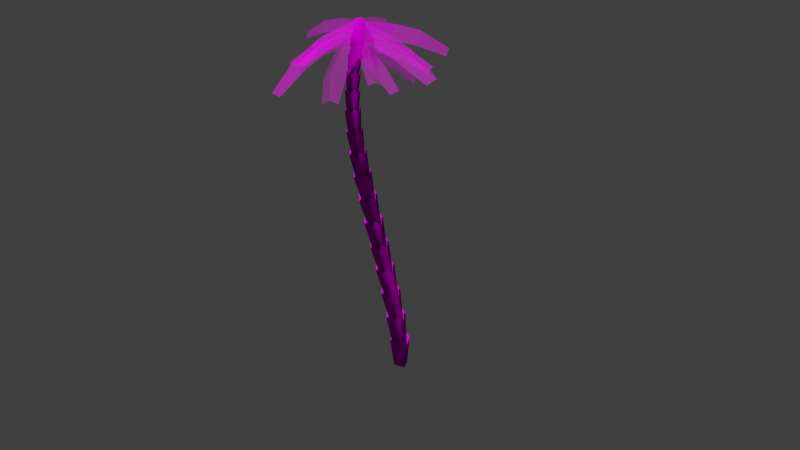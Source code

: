 # Source: decoration_vegetation_tree_palm_1.blend  (saved by Blender 2.70.0; exported with 4.5.12 LTS)
import bpy
from mathutils import Matrix  # noqa: F401  (used for matrix-valued properties, if any)

bpy.ops.wm.read_factory_settings(use_empty=True)
scene = bpy.context.scene
scene.name = 'Scene'

# ---- collections
col_collection_1 = bpy.data.collections.new('Collection 1'); scene.collection.children.link(col_collection_1)
col_collection_2 = bpy.data.collections.new('Collection 2'); scene.collection.children.link(col_collection_2)
col_collection_2.hide_render = True
col_collection_2.hide_viewport = True

# ---- images (referenced by path relative to the original .blend; pixels are not part of the script)
import os
ASSET_DIR = os.environ.get("B2B_ASSET_DIR", "")  # directory of the original .blend (textures are referenced by path, not embedded)
HERE = os.path.dirname(os.path.abspath(__file__))  # packed textures are extracted next to this script under _unpacked/

def load_image(name, relpath, width, height, colorspace="sRGB"):
    """Load a texture the original file referenced (path relative to the .blend, or extracted next to this script)."""
    p = next((c for c in (os.path.join(HERE, relpath), os.path.join(ASSET_DIR, relpath)) if relpath and os.path.exists(c)), "")
    if p:
        img = bpy.data.images.load(p, check_existing=True)
        img.name = name
    else:  # same state as the original file: an image datablock whose file is absent (Cycles renders it pink)
        img = bpy.data.images.new(name, width, height)
        img.source = "FILE"
        img.filepath = "//" + (relpath or name)
    img.colorspace_settings.name = colorspace
    return img
img_decoration_vegetation_tree_palm_1_leave_2_aplha_png = load_image('decoration_vegetation_tree_palm_1_leave_2_aplha.png', 'Texturen/decoration_vegetation_tree_palm_1_leave_2_aplha.png', 1024, 1024, 'sRGB')
img_decoration_vegetation_tree_palm_1_leave_2_diffuse_png = load_image('decoration_vegetation_tree_palm_1_leave_2_diffuse.png', 'Texturen/decoration_vegetation_tree_palm_1_leave_2_diffuse.png', 1024, 1024, 'sRGB')
img_decoration_vegetation_tree_palm_1_stomp_normal_jpg = load_image('decoration_vegetation_tree_palm_1_stomp_normal.jpg', 'Texturen/decoration_vegetation_tree_palm_1_stomp_normal.jpg', 1024, 1024, 'sRGB')
img_decoration_vegetation_tree_palm_1_stomp_diffuse_jpg = load_image('decoration_vegetation_tree_palm_1_stomp_diffuse.jpg', 'Texturen/decoration_vegetation_tree_palm_1_stomp_diffuse.jpg', 1024, 1024, 'sRGB')
img_decoration_vegetation_tree_palm_1_leave_1_diffuse_png = load_image('decoration_vegetation_tree_palm_1_leave_1_diffuse.png', 'Texturen/decoration_vegetation_tree_palm_1_leave_1_diffuse.png', 1024, 1024, 'sRGB')
img_decoration_vegetation_tree_palm_1_leave_1_alpha_png = load_image('decoration_vegetation_tree_palm_1_leave_1_alpha.png', 'Texturen/decoration_vegetation_tree_palm_1_leave_1_alpha.png', 1024, 1024, 'sRGB')

# ---- materials (node trees are filled in below, after node groups)
mat_decoration_vegetation_tree_palm_1_leave_2 = bpy.data.materials.new('decoration_vegetation_tree_palm_1_leave_2')
mat_decoration_vegetation_tree_palm_1_leave_2.alpha_threshold = 0.0
mat_decoration_vegetation_tree_palm_1_leave_2.roughness = 0.5
mat_decoration_vegetation_tree_palm_1_leave_2.line_color = (0.0, 0.0, 0.0, 1.0)
mat_decoration_vegetation_tree_palm_1_stomp = bpy.data.materials.new('decoration_vegetation_tree_palm_1_stomp')
mat_decoration_vegetation_tree_palm_1_stomp.alpha_threshold = 0.0
mat_decoration_vegetation_tree_palm_1_stomp.roughness = 0.5
mat_decoration_vegetation_tree_palm_1_stomp.line_color = (0.0, 0.0, 0.0, 1.0)
mat_decoration_vegetation_tree_palm_1_leave_1 = bpy.data.materials.new('decoration_vegetation_tree_palm_1_leave_1')
mat_decoration_vegetation_tree_palm_1_leave_1.alpha_threshold = 0.0
mat_decoration_vegetation_tree_palm_1_leave_1.roughness = 0.5
mat_decoration_vegetation_tree_palm_1_leave_1.line_color = (0.0, 0.0, 0.0, 1.0)

# ---- material node trees
mat_decoration_vegetation_tree_palm_1_leave_2.use_nodes = True; mat_decoration_vegetation_tree_palm_1_leave_2.node_tree.nodes.clear()
_N = mat_decoration_vegetation_tree_palm_1_leave_2.node_tree.nodes; _L = mat_decoration_vegetation_tree_palm_1_leave_2.node_tree.links
n0 = _N.new('ShaderNodeTexCoord'); n0.name = 'Texture Coordinate'; n0.location = (-497, 310)
n1 = _N.new('ShaderNodeTexImage'); n1.name = 'Image Texture.001'; n1.location = (-275, 575)
n1.width = 140
n1.image = img_decoration_vegetation_tree_palm_1_leave_2_aplha_png
n2 = _N.new('ShaderNodeOutputMaterial'); n2.name = 'Material Output'; n2.location = (365, 360)
n3 = _N.new('ShaderNodeMixShader'); n3.name = 'Mix Shader'; n3.location = (188, 427)
n4 = _N.new('ShaderNodeBsdfDiffuse'); n4.name = 'Diffuse BSDF'; n4.location = (-58, 297)
n5 = _N.new('ShaderNodeBsdfTransparent'); n5.name = 'Transparent BSDF'; n5.location = (-54, 391)
n6 = _N.new('ShaderNodeTexImage'); n6.name = 'Image Texture'; n6.location = (-288, 305)
n6.width = 174
n6.image = img_decoration_vegetation_tree_palm_1_leave_2_diffuse_png
_L.new(n0.outputs[2], n6.inputs[0])
_L.new(n6.outputs[0], n4.inputs[0])
_L.new(n3.outputs[0], n2.inputs[0])
_L.new(n4.outputs[0], n3.inputs[2])
_L.new(n0.outputs[2], n1.inputs[0])
_L.new(n1.outputs[0], n3.inputs[0])
_L.new(n5.outputs[0], n3.inputs[1])
n2.is_active_output = True
mat_decoration_vegetation_tree_palm_1_stomp.use_nodes = True; mat_decoration_vegetation_tree_palm_1_stomp.node_tree.nodes.clear()
_N = mat_decoration_vegetation_tree_palm_1_stomp.node_tree.nodes; _L = mat_decoration_vegetation_tree_palm_1_stomp.node_tree.links
n0 = _N.new('ShaderNodeOutputMaterial'); n0.name = 'Material Output'; n0.location = (300, 300)
n1 = _N.new('ShaderNodeBsdfDiffuse'); n1.name = 'Diffuse BSDF'; n1.location = (10, 300)
n2 = _N.new('ShaderNodeTexImage'); n2.name = 'Image Texture.001'; n2.location = (-455, 122)
n2.width = 140
n2.image = img_decoration_vegetation_tree_palm_1_stomp_normal_jpg
n3 = _N.new('ShaderNodeTexCoord'); n3.name = 'Texture Coordinate'; n3.location = (-658, 306)
n4 = _N.new('ShaderNodeTexImage'); n4.name = 'Image Texture'; n4.location = (-444, 331)
n4.width = 140
n4.image = img_decoration_vegetation_tree_palm_1_stomp_diffuse_jpg
n5 = _N.new('ShaderNodeNormalMap'); n5.name = 'Normal Map'; n5.location = (-244, 84)
_L.new(n1.outputs[0], n0.inputs[0])
_L.new(n3.outputs[2], n4.inputs[0])
_L.new(n3.outputs[2], n2.inputs[0])
_L.new(n4.outputs[0], n1.inputs[0])
_L.new(n2.outputs[0], n5.inputs[1])
_L.new(n5.outputs[0], n1.inputs[2])
n0.is_active_output = True
mat_decoration_vegetation_tree_palm_1_leave_1.use_nodes = True; mat_decoration_vegetation_tree_palm_1_leave_1.node_tree.nodes.clear()
_N = mat_decoration_vegetation_tree_palm_1_leave_1.node_tree.nodes; _L = mat_decoration_vegetation_tree_palm_1_leave_1.node_tree.links
n0 = _N.new('ShaderNodeOutputMaterial'); n0.name = 'Material Output'; n0.location = (300, 300)
n1 = _N.new('ShaderNodeTexCoord'); n1.name = 'Texture Coordinate'; n1.location = (-747, 219)
n2 = _N.new('ShaderNodeTexImage'); n2.name = 'Image Texture'; n2.location = (-447, 303)
n2.width = 140
n2.image = img_decoration_vegetation_tree_palm_1_leave_1_diffuse_png
n3 = _N.new('ShaderNodeTexImage'); n3.name = 'Image Texture.001'; n3.location = (-449, 624)
n3.width = 140
n3.image = img_decoration_vegetation_tree_palm_1_leave_1_alpha_png
n4 = _N.new('ShaderNodeBsdfDiffuse'); n4.name = 'Diffuse BSDF'; n4.location = (-191, 311)
n5 = _N.new('ShaderNodeMixShader'); n5.name = 'Mix Shader'; n5.location = (66, 377)
n6 = _N.new('ShaderNodeBsdfTransparent'); n6.name = 'Transparent BSDF'; n6.location = (-212, 431)
_L.new(n1.outputs[2], n2.inputs[0])
_L.new(n2.outputs[0], n4.inputs[0])
_L.new(n5.outputs[0], n0.inputs[0])
_L.new(n4.outputs[0], n5.inputs[2])
_L.new(n6.outputs[0], n5.inputs[1])
_L.new(n3.outputs[0], n5.inputs[0])
n0.is_active_output = True

# ---- world
world_world = bpy.data.worlds.new('World'); scene.world = world_world
world_world.color = (0.05088, 0.05088, 0.05088)
world_world.use_sun_shadow = False
world_world.sun_shadow_jitter_overblur = 0.0
world_world.cycles.sampling_method = 'MANUAL'
world_world.cycles.sample_map_resolution = 256

# ---- meshes
me_plane_012 = bpy.data.meshes.new('Plane.012')
me_plane_012.from_pydata([(0.0, -0.75, -0.1965), (1.946, -0.4583, -0.3707), (0.0, 0.75, -0.1965), (1.946, 0.4583, -0.3707), (-5.96e-08, 0.0, 4.768e-07), (2.053, -5.96e-08, -0.2696), (1.218, -0.6393, -0.2417), (1.218, 0.6393, -0.2417), (1.296, -1.49e-08, -0.05202), (0.6966, 0.6574, -0.1961), (0.7265, -2.98e-08, -0.000655), (0.6966, -0.6574, -0.1961)], [], [(8, 5, 3, 7), (6, 1, 5, 8), (10, 8, 7, 9), (11, 6, 8, 10), (4, 10, 9, 2), (0, 11, 10, 4)])
_uv = me_plane_012.uv_layers.new(name='UVMap')
_uv.uv.foreach_set('vector', [0.4875, 0.6756, 0.7853, 1.011, 0.5208, 1.027, 0.0947, 0.6929, 0.7998, 0.6326, 1.006, 0.9324, 0.7853, 1.011, 0.4875, 0.6756, 0.3674, 0.3504, 0.4875, 0.6756, 0.0947, 0.6929, -0.01075, 0.3403, 0.7456, 0.3445, 0.7998, 0.6326, 0.4875, 0.6756, 0.3674, 0.3504, 0.3976, 0.03947, 0.3674, 0.3504, -0.01075, 0.3403, -0.07419, 0.03947, 0.8693, 0.04473, 0.7456, 0.3445, 0.3674, 0.3504, 0.3976, 0.03947])
me_plane_012.materials.append(mat_decoration_vegetation_tree_palm_1_leave_2)
me_plane_012.use_remesh_preserve_volume = False
me_plane_012.use_remesh_preserve_attributes = False
me_plane_012.use_mirror_vertex_groups = False
me_plane_012.update()
me_plane_011 = bpy.data.meshes.new('Plane.011')
me_plane_011.from_pydata([(0.0, -0.75, -0.1965), (1.946, -0.4583, -0.3707), (0.0, 0.75, -0.1965), (1.946, 0.4583, -0.3707), (-5.96e-08, 0.0, 4.768e-07), (2.053, -5.96e-08, -0.2696), (1.218, -0.6393, -0.2417), (1.218, 0.6393, -0.2417), (1.296, -1.49e-08, -0.05202), (0.6966, 0.6574, -0.1961), (0.7265, -2.98e-08, -0.000655), (0.6966, -0.6574, -0.1961)], [], [(8, 5, 3, 7), (6, 1, 5, 8), (10, 8, 7, 9), (11, 6, 8, 10), (4, 10, 9, 2), (0, 11, 10, 4)])
_uv = me_plane_011.uv_layers.new(name='UVMap')
_uv.uv.foreach_set('vector', [0.4875, 0.6756, 0.7853, 1.011, 0.5208, 1.027, 0.0947, 0.6929, 0.7998, 0.6326, 1.006, 0.9324, 0.7853, 1.011, 0.4875, 0.6756, 0.3674, 0.3504, 0.4875, 0.6756, 0.0947, 0.6929, -0.01075, 0.3403, 0.7456, 0.3445, 0.7998, 0.6326, 0.4875, 0.6756, 0.3674, 0.3504, 0.3976, 0.03947, 0.3674, 0.3504, -0.01075, 0.3403, -0.07419, 0.03947, 0.8693, 0.04473, 0.7456, 0.3445, 0.3674, 0.3504, 0.3976, 0.03947])
me_plane_011.materials.append(mat_decoration_vegetation_tree_palm_1_leave_2)
me_plane_011.use_remesh_preserve_volume = False
me_plane_011.use_remesh_preserve_attributes = False
me_plane_011.use_mirror_vertex_groups = False
me_plane_011.update()
me_plane_010 = bpy.data.meshes.new('Plane.010')
me_plane_010.from_pydata([(0.0, -0.75, -0.1965), (1.946, -0.4583, -0.3707), (0.0, 0.75, -0.1965), (1.946, 0.4583, -0.3707), (-5.96e-08, 0.0, 4.768e-07), (2.053, -5.96e-08, -0.2696), (1.218, -0.6393, -0.2417), (1.218, 0.6393, -0.2417), (1.296, -1.49e-08, -0.05202), (0.6966, 0.6574, -0.1961), (0.7265, -2.98e-08, -0.000655), (0.6966, -0.6574, -0.1961)], [], [(8, 5, 3, 7), (6, 1, 5, 8), (10, 8, 7, 9), (11, 6, 8, 10), (4, 10, 9, 2), (0, 11, 10, 4)])
_uv = me_plane_010.uv_layers.new(name='UVMap')
_uv.uv.foreach_set('vector', [0.4875, 0.6756, 0.7853, 1.011, 0.5208, 1.027, 0.0947, 0.6929, 0.7998, 0.6326, 1.006, 0.9324, 0.7853, 1.011, 0.4875, 0.6756, 0.3674, 0.3504, 0.4875, 0.6756, 0.0947, 0.6929, -0.01075, 0.3403, 0.7456, 0.3445, 0.7998, 0.6326, 0.4875, 0.6756, 0.3674, 0.3504, 0.3976, 0.03947, 0.3674, 0.3504, -0.01075, 0.3403, -0.07419, 0.03947, 0.8693, 0.04473, 0.7456, 0.3445, 0.3674, 0.3504, 0.3976, 0.03947])
me_plane_010.materials.append(mat_decoration_vegetation_tree_palm_1_leave_2)
me_plane_010.use_remesh_preserve_volume = False
me_plane_010.use_remesh_preserve_attributes = False
me_plane_010.use_mirror_vertex_groups = False
me_plane_010.update()
me_plane_009 = bpy.data.meshes.new('Plane.009')
me_plane_009.from_pydata([(0.0, -0.75, -0.1965), (1.946, -0.4583, -0.3707), (0.0, 0.75, -0.1965), (1.946, 0.4583, -0.3707), (-5.96e-08, 0.0, 4.768e-07), (2.053, -5.96e-08, -0.2696), (1.218, -0.6393, -0.2417), (1.218, 0.6393, -0.2417), (1.296, -1.49e-08, -0.05202), (0.6966, 0.6574, -0.1961), (0.7265, -2.98e-08, -0.000655), (0.6966, -0.6574, -0.1961)], [], [(8, 5, 3, 7), (6, 1, 5, 8), (10, 8, 7, 9), (11, 6, 8, 10), (4, 10, 9, 2), (0, 11, 10, 4)])
_uv = me_plane_009.uv_layers.new(name='UVMap')
_uv.uv.foreach_set('vector', [0.4875, 0.6756, 0.7853, 1.011, 0.5208, 1.027, 0.0947, 0.6929, 0.7998, 0.6326, 1.006, 0.9324, 0.7853, 1.011, 0.4875, 0.6756, 0.3674, 0.3504, 0.4875, 0.6756, 0.0947, 0.6929, -0.01075, 0.3403, 0.7456, 0.3445, 0.7998, 0.6326, 0.4875, 0.6756, 0.3674, 0.3504, 0.3976, 0.03947, 0.3674, 0.3504, -0.01075, 0.3403, -0.07419, 0.03947, 0.8693, 0.04473, 0.7456, 0.3445, 0.3674, 0.3504, 0.3976, 0.03947])
me_plane_009.materials.append(mat_decoration_vegetation_tree_palm_1_leave_2)
me_plane_009.use_remesh_preserve_volume = False
me_plane_009.use_remesh_preserve_attributes = False
me_plane_009.use_mirror_vertex_groups = False
me_plane_009.update()
me_cylinder_001 = bpy.data.meshes.new('Cylinder.001')
me_cylinder_001.from_pydata([(0.0, 1.0, -1.0), (-2.427e-09, 0.6742, 1.0), (0.7071, 0.7071, -1.0), (0.4767, 0.4767, 1.0), (1.0, -4.371e-08, -1.0), (0.6742, -2.947e-08, 1.0), (0.7071, -0.7071, -1.0), (0.4767, -0.4767, 1.0), (-8.742e-08, -1.0, -1.0), (-6.137e-08, -0.6742, 1.0), (-0.7071, -0.7071, -1.0), (-0.4767, -0.4767, 1.0), (-1.0, 1.192e-08, -1.0), (-0.6742, 8.04e-09, 1.0), (-0.7071, 0.7071, -1.0), (-0.4767, 0.4767, 1.0)], [], [(0, 1, 3, 2), (2, 3, 5, 4), (4, 5, 7, 6), (6, 7, 9, 8), (8, 9, 11, 10), (10, 11, 13, 12), (3, 1, 15, 13, 11, 9, 7, 5), (14, 15, 1, 0), (12, 13, 15, 14)])
_uv = me_cylinder_001.uv_layers.new(name='UVMap')
_uv.uv.foreach_set('vector', [0.5673, 0.6639, 0.5267, 0.5652, 0.5643, 0.5252, 0.6633, 0.5678, 0.6633, 0.5678, 0.5643, 0.5252, 0.5633, 0.4702, 0.6633, 0.4321, 0.6633, 0.4321, 0.5633, 0.4702, 0.5249, 0.4325, 0.5673, 0.3361, 0.5673, 0.3361, 0.5249, 0.4325, 0.472, 0.4343, 0.4315, 0.3364, 0.4315, 0.3364, 0.472, 0.4343, 0.4374, 0.4762, 0.336, 0.4327, 0.336, 0.4327, 0.4374, 0.4762, 0.4349, 0.5305, 0.3358, 0.5674, 0.5643, 0.5252, 0.5267, 0.5652, 0.4729, 0.5673, 0.4349, 0.5305, 0.4374, 0.4762, 0.472, 0.4343, 0.5249, 0.4325, 0.5633, 0.4702, 0.4314, 0.6637, 0.4729, 0.5673, 0.5267, 0.5652, 0.5673, 0.6639, 0.3358, 0.5674, 0.4349, 0.5305, 0.4729, 0.5673, 0.4314, 0.6637])
me_cylinder_001.materials.append(mat_decoration_vegetation_tree_palm_1_stomp)
me_cylinder_001.use_remesh_preserve_volume = False
me_cylinder_001.use_remesh_preserve_attributes = False
me_cylinder_001.use_mirror_vertex_groups = False
me_cylinder_001.update()
me_plane_008 = bpy.data.meshes.new('Plane.008')
me_plane_008.from_pydata([(0.0, -0.75, -0.1965), (1.946, -0.4583, -0.3707), (0.0, 0.75, -0.1965), (1.946, 0.4583, -0.3707), (-5.96e-08, 0.0, 4.768e-07), (2.053, -5.96e-08, -0.2696), (1.218, -0.6393, -0.2417), (1.218, 0.6393, -0.2417), (1.296, -1.49e-08, -0.05202), (0.6966, 0.6574, -0.1961), (0.7265, -2.98e-08, -0.000655), (0.6966, -0.6574, -0.1961)], [], [(8, 5, 3, 7), (6, 1, 5, 8), (10, 8, 7, 9), (11, 6, 8, 10), (4, 10, 9, 2), (0, 11, 10, 4)])
_uv = me_plane_008.uv_layers.new(name='UVMap')
_uv.uv.foreach_set('vector', [0.4849, 0.6737, 0.7814, 1.014, 0.4719, 1.037, 0.02749, 0.6528, 0.7793, 0.6569, 1.038, 0.9201, 0.7814, 1.014, 0.4849, 0.6737, 0.3697, 0.3842, 0.4849, 0.6737, 0.02749, 0.6528, 0.0308, 0.3698, 0.7567, 0.3737, 0.7793, 0.6569, 0.4849, 0.6737, 0.3697, 0.3842, 0.4138, 0.01449, 0.3697, 0.3842, 0.0308, 0.3698, 0.0006538, 0.01449, 0.8269, 0.01896, 0.7567, 0.3737, 0.3697, 0.3842, 0.4138, 0.01449])
me_plane_008.materials.append(mat_decoration_vegetation_tree_palm_1_leave_2)
me_plane_008.use_remesh_preserve_volume = False
me_plane_008.use_remesh_preserve_attributes = False
me_plane_008.use_mirror_vertex_groups = False
me_plane_008.update()
me_plane_007 = bpy.data.meshes.new('Plane.007')
me_plane_007.from_pydata([(0.0, -0.75, -0.1965), (1.946, -0.4583, -0.3707), (0.0, 0.75, -0.1965), (1.946, 0.4583, -0.3707), (-5.96e-08, 0.0, 4.768e-07), (2.053, -5.96e-08, -0.2696), (1.218, -0.6393, -0.2417), (1.218, 0.6393, -0.2417), (1.296, -1.49e-08, -0.05202), (0.6966, 0.6574, -0.1961), (0.7265, -2.98e-08, -0.000655), (0.6966, -0.6574, -0.1961)], [], [(8, 5, 3, 7), (6, 1, 5, 8), (10, 8, 7, 9), (11, 6, 8, 10), (4, 10, 9, 2), (0, 11, 10, 4)])
_uv = me_plane_007.uv_layers.new(name='UVMap')
_uv.uv.foreach_set('vector', [0.4929, 0.6818, 0.7839, 1.009, 0.5474, 1.032, 0.0468, 0.704, 0.7855, 0.6177, 0.9539, 0.9201, 0.7839, 1.009, 0.4929, 0.6818, 0.381, 0.4105, 0.4929, 0.6818, 0.0468, 0.704, 0.01981, 0.398, 0.7711, 0.4033, 0.7855, 0.6177, 0.4929, 0.6818, 0.381, 0.4105, 0.3997, 0.05131, 0.381, 0.4105, 0.01981, 0.398, 0.02713, 0.05131, 0.7625, 0.05649, 0.7711, 0.4033, 0.381, 0.4105, 0.3997, 0.05131])
me_plane_007.materials.append(mat_decoration_vegetation_tree_palm_1_leave_2)
me_plane_007.use_remesh_preserve_volume = False
me_plane_007.use_remesh_preserve_attributes = False
me_plane_007.use_mirror_vertex_groups = False
me_plane_007.update()
me_plane_006 = bpy.data.meshes.new('Plane.006')
me_plane_006.from_pydata([(0.0, -0.75, -0.1965), (1.946, -0.4583, -0.3707), (0.0, 0.75, -0.1965), (1.946, 0.4583, -0.3707), (-5.96e-08, 0.0, 4.768e-07), (2.053, -5.96e-08, -0.2696), (1.218, -0.6393, -0.2417), (1.218, 0.6393, -0.2417), (1.296, -1.49e-08, -0.05202), (0.6966, 0.6574, -0.1961), (0.7265, -2.98e-08, -0.000655), (0.6966, -0.6574, -0.1961)], [], [(8, 5, 3, 7), (6, 1, 5, 8), (10, 8, 7, 9), (11, 6, 8, 10), (4, 10, 9, 2), (0, 11, 10, 4)])
_uv = me_plane_006.uv_layers.new(name='UVMap')
_uv.uv.foreach_set('vector', [0.5117, 0.6958, 0.7996, 1.011, 0.5552, 1.024, 0.0351, 0.7153, 0.7964, 0.6435, 0.9925, 0.9318, 0.7996, 1.011, 0.5117, 0.6958, 0.3731, 0.3968, 0.5117, 0.6958, 0.0351, 0.7153, 0.003157, 0.3852, 0.7431, 0.3901, 0.7964, 0.6435, 0.5117, 0.6958, 0.3731, 0.3968, 0.4062, 0.04562, 0.3731, 0.3968, 0.003157, 0.3852, 0.0309, 0.02416, 0.7804, 0.07207, 0.7431, 0.3901, 0.3731, 0.3968, 0.4062, 0.04562])
me_plane_006.materials.append(mat_decoration_vegetation_tree_palm_1_leave_2)
me_plane_006.use_remesh_preserve_volume = False
me_plane_006.use_remesh_preserve_attributes = False
me_plane_006.use_mirror_vertex_groups = False
me_plane_006.update()
me_plane_005 = bpy.data.meshes.new('Plane.005')
me_plane_005.from_pydata([(0.0, -0.75, -0.1965), (1.946, -0.4583, -0.3707), (0.0, 0.75, -0.1965), (1.946, 0.4583, -0.3707), (-5.96e-08, 0.0, 4.768e-07), (2.053, -5.96e-08, -0.2696), (1.218, -0.6393, -0.2417), (1.218, 0.6393, -0.2417), (1.296, -1.49e-08, -0.05202), (0.6966, 0.6574, -0.1961), (0.7265, -2.98e-08, -0.000655), (0.6966, -0.6574, -0.1961)], [], [(8, 5, 3, 7), (6, 1, 5, 8), (10, 8, 7, 9), (11, 6, 8, 10), (4, 10, 9, 2), (0, 11, 10, 4)])
_uv = me_plane_005.uv_layers.new(name='UVMap')
_uv.uv.foreach_set('vector', [0.4875, 0.6756, 0.7853, 1.011, 0.5208, 1.027, 0.0947, 0.6929, 0.7998, 0.6326, 1.006, 0.9324, 0.7853, 1.011, 0.4875, 0.6756, 0.3674, 0.3504, 0.4875, 0.6756, 0.0947, 0.6929, -0.01075, 0.3403, 0.7456, 0.3445, 0.7998, 0.6326, 0.4875, 0.6756, 0.3674, 0.3504, 0.3976, 0.03947, 0.3674, 0.3504, -0.01075, 0.3403, -0.07419, 0.03947, 0.8693, 0.04473, 0.7456, 0.3445, 0.3674, 0.3504, 0.3976, 0.03947])
me_plane_005.materials.append(mat_decoration_vegetation_tree_palm_1_leave_2)
me_plane_005.use_remesh_preserve_volume = False
me_plane_005.use_remesh_preserve_attributes = False
me_plane_005.use_mirror_vertex_groups = False
me_plane_005.update()
me_plane_004 = bpy.data.meshes.new('Plane.004')
me_plane_004.from_pydata([(0.0, -0.75, -0.1965), (1.946, -0.4583, -0.3707), (0.0, 0.75, -0.1965), (1.946, 0.4583, -0.3707), (-5.96e-08, 0.0, 4.768e-07), (2.053, -5.96e-08, -0.2696), (1.218, -0.6393, -0.2417), (1.218, 0.6393, -0.2417), (1.296, -1.49e-08, -0.05202), (0.6966, 0.6574, -0.1961), (0.7265, -2.98e-08, -0.000655), (0.6966, -0.6574, -0.1961)], [], [(8, 5, 3, 7), (6, 1, 5, 8), (10, 8, 7, 9), (11, 6, 8, 10), (4, 10, 9, 2), (0, 11, 10, 4)])
_uv = me_plane_004.uv_layers.new(name='UVMap')
_uv.uv.foreach_set('vector', [0.4937, 0.3473, 0.4957, -0.01192, 0.6724, 0.02699, 0.7366, 0.3727, 0.2505, 0.3683, 0.3186, 0.02378, 0.4957, -0.01192, 0.4937, 0.3473, 0.4922, 0.6045, 0.4937, 0.3473, 0.7366, 0.3727, 0.7414, 0.6152, 0.2429, 0.6107, 0.2505, 0.3683, 0.4937, 0.3473, 0.4922, 0.6045, 0.4903, 0.9358, 0.4922, 0.6045, 0.7414, 0.6152, 0.7742, 0.9358, 0.2064, 0.9307, 0.2429, 0.6107, 0.4922, 0.6045, 0.4903, 0.9358])
me_plane_004.materials.append(mat_decoration_vegetation_tree_palm_1_leave_1)
me_plane_004.use_remesh_preserve_volume = False
me_plane_004.use_remesh_preserve_attributes = False
me_plane_004.use_mirror_vertex_groups = False
me_plane_004.update()
me_plane_003 = bpy.data.meshes.new('Plane.003')
me_plane_003.from_pydata([(5.96e-08, -0.75, -0.1965), (2.027, -0.4328, -0.5834), (5.96e-08, 0.75, -0.1965), (2.019, 0.5774, -0.5678), (0.0, 0.0, 0.0), (2.156, 0.05701, -0.4888), (1.347, -0.65, -0.3746), (1.337, 0.6012, -0.3553), (1.47, -0.0641, -0.1877), (0.6966, 0.6547, -0.1961), (0.7265, -2.98e-08, -0.0006554), (0.6966, -0.6547, -0.1961)], [], [(8, 5, 3, 7), (6, 1, 5, 8), (10, 8, 7, 9), (11, 6, 8, 10), (4, 10, 9, 2), (0, 11, 10, 4)])
_uv = me_plane_003.uv_layers.new(name='UVMap')
_uv.uv.foreach_set('vector', [0.471, 0.3229, 0.5164, -0.01048, 0.7168, 0.03672, 0.7256, 0.3629, 0.244, 0.3478, 0.3261, 0.02621, 0.5164, -0.01048, 0.471, 0.3229, 0.4908, 0.6554, 0.471, 0.3229, 0.7256, 0.3629, 0.7377, 0.6633, 0.2416, 0.6524, 0.244, 0.3478, 0.471, 0.3229, 0.4908, 0.6554, 0.5029, 0.9365, 0.4908, 0.6554, 0.7377, 0.6633, 0.7886, 0.9365, 0.2162, 0.9253, 0.2416, 0.6524, 0.4908, 0.6554, 0.5029, 0.9365])
me_plane_003.materials.append(mat_decoration_vegetation_tree_palm_1_leave_1)
me_plane_003.use_remesh_preserve_volume = False
me_plane_003.use_remesh_preserve_attributes = False
me_plane_003.use_mirror_vertex_groups = False
me_plane_003.update()
me_plane_002 = bpy.data.meshes.new('Plane.002')
me_plane_002.from_pydata([(2.384e-07, -0.75, -0.1965), (2.042, -0.2644, -0.6182), (2.384e-07, 0.75, -0.1965), (2.02, 0.5466, -0.6103), (1.788e-07, -1.192e-07, 9.537e-07), (2.168, 0.1543, -0.5306), (1.38, -0.6155, -0.3926), (1.349, 0.5564, -0.3811), (1.503, -0.03156, -0.2126), (0.7159, 0.6594, -0.219), (0.7986, -0.09537, -0.03124), (0.7451, -0.8381, -0.2262)], [], [(8, 5, 3, 7), (6, 1, 5, 8), (10, 8, 7, 9), (11, 6, 8, 10), (4, 10, 9, 2), (0, 11, 10, 4)])
_uv = me_plane_002.uv_layers.new(name='UVMap')
_uv.uv.foreach_set('vector', [0.4893, 0.3237, 0.4934, 0.004868, 0.6437, 0.04285, 0.7231, 0.3575, 0.2562, 0.2828, 0.3192, 0.02071, 0.4934, 0.004868, 0.4893, 0.3237, 0.4916, 0.6368, 0.4893, 0.3237, 0.7231, 0.3575, 0.7657, 0.6575, 0.2528, 0.4891, 0.2562, 0.2828, 0.4893, 0.3237, 0.4916, 0.6368, 0.5009, 0.9492, 0.4916, 0.6368, 0.7657, 0.6575, 0.6897, 0.9428, 0.2861, 0.8602, 0.2528, 0.4891, 0.4916, 0.6368, 0.5009, 0.9492])
me_plane_002.materials.append(mat_decoration_vegetation_tree_palm_1_leave_1)
me_plane_002.use_remesh_preserve_volume = False
me_plane_002.use_remesh_preserve_attributes = False
me_plane_002.use_mirror_vertex_groups = False
me_plane_002.update()
me_plane_001 = bpy.data.meshes.new('Plane.001')
me_plane_001.from_pydata([(8.941e-08, -0.75, -0.1965), (2.079, -0.4508, -0.6843), (8.941e-08, 0.75, -0.1965), (2.027, 0.4348, -0.668), (2.98e-08, -2.384e-07, 0.0), (2.18, 0.01814, -0.5856), (1.406, -0.9819, -0.4969), (1.334, 0.2508, -0.4741), (1.488, -0.3723, -0.3048), (0.7228, 0.5273, -0.3002), (0.8007, -0.2382, -0.1141), (0.7719, -0.9655, -0.3145)], [], [(8, 5, 3, 7), (6, 1, 5, 8), (10, 8, 7, 9), (11, 6, 8, 10), (4, 10, 9, 2), (0, 11, 10, 4)])
_uv = me_plane_001.uv_layers.new(name='UVMap')
_uv.uv.foreach_set('vector', [0.4929, 0.3209, 0.5184, -0.005422, 0.6653, 0.05293, 0.7095, 0.3741, 0.2556, 0.3226, 0.3186, 0.01204, 0.5184, -0.005422, 0.4929, 0.3209, 0.5003, 0.6342, 0.4929, 0.3209, 0.7095, 0.3741, 0.7459, 0.6645, 0.2582, 0.6173, 0.2556, 0.3226, 0.4929, 0.3209, 0.5003, 0.6342, 0.5009, 0.9551, 0.5003, 0.6342, 0.7459, 0.6645, 0.7442, 0.9531, 0.2502, 0.9371, 0.2582, 0.6173, 0.5003, 0.6342, 0.5009, 0.9551])
me_plane_001.materials.append(mat_decoration_vegetation_tree_palm_1_leave_1)
me_plane_001.use_remesh_preserve_volume = False
me_plane_001.use_remesh_preserve_attributes = False
me_plane_001.use_mirror_vertex_groups = False
me_plane_001.update()
me_plane = bpy.data.meshes.new('Plane')
me_plane.from_pydata([(0.0, -0.75, -0.1965), (1.946, -0.4583, -0.3707), (0.0, 0.75, -0.1965), (1.946, 0.4583, -0.3707), (-5.96e-08, 0.0, 4.768e-07), (2.053, -5.96e-08, -0.2696), (1.218, -0.6393, -0.2417), (1.218, 0.6393, -0.2417), (1.296, -1.49e-08, -0.05202), (0.6966, 0.6574, -0.1961), (0.7265, -2.98e-08, -0.000655), (0.6966, -0.6574, -0.1961)], [], [(8, 5, 3, 7), (6, 1, 5, 8), (10, 8, 7, 9), (11, 6, 8, 10), (4, 10, 9, 2), (0, 11, 10, 4)])
_uv = me_plane.uv_layers.new(name='UVMap')
_uv.uv.foreach_set('vector', [0.4864, 0.3817, 0.4885, -0.0008713, 0.6643, 0.04057, 0.7282, 0.4088, 0.2443, 0.4041, 0.3121, 0.03715, 0.4885, -0.0008713, 0.4864, 0.3817, 0.4849, 0.6556, 0.4864, 0.3817, 0.7282, 0.4088, 0.733, 0.667, 0.2368, 0.6622, 0.2443, 0.4041, 0.4864, 0.3817, 0.4849, 0.6556, 0.4951, 0.9507, 0.4849, 0.6556, 0.733, 0.667, 0.7778, 0.9507, 0.2125, 0.9452, 0.2368, 0.6622, 0.4849, 0.6556, 0.4951, 0.9507])
me_plane.materials.append(mat_decoration_vegetation_tree_palm_1_leave_1)
me_plane.use_remesh_preserve_volume = False
me_plane.use_remesh_preserve_attributes = False
me_plane.use_mirror_vertex_groups = False
me_plane.update()
me_cylinder = bpy.data.meshes.new('Cylinder')
me_cylinder.from_pydata([(-0.02847, 0.6546, -12.79), (-0.3348, 0.987, -10.33), (0.2785, 0.6291, -12.79), (0.1936, 0.9082, -10.68), (0.4703, 0.4254, -12.79), (0.4795, 0.6189, -10.36), (0.6163, 0.2045, -12.79), (0.6293, 0.4398, -10.34), (0.5983, -0.0108, -12.79), (0.7625, -0.05697, -10.74), (0.5729, -0.3033, -12.79), (0.5568, -0.4744, -10.37), (0.3932, -0.5241, -12.79), (0.4417, -0.7098, -10.38), (0.2399, -0.5881, -12.79), (0.1495, -0.8776, -10.69), (-0.07185, -0.6424, -12.79), (-0.3273, -0.9902, -10.42), (-0.3209, -0.6122, -12.79), (-0.5938, -0.9404, -10.45), (-0.4839, -0.5048, -12.79), (-0.8992, -0.7006, -10.8), (-0.6202, -0.2406, -12.79), (-1.211, -0.2784, -10.41), (-0.6504, 0.02294, -12.79), (-1.23, -0.08618, -10.41), (-0.6539, 0.2817, -12.79), (-1.111, 0.3754, -10.9), (-0.4646, 0.4784, -12.79), (-0.9263, 0.6968, -10.71), (-0.2679, 0.6002, -12.79), (-0.6226, 0.9556, -10.38), (-0.1651, 0.6489, -11.07), (-0.8019, 0.9346, -8.447), (0.1393, 0.6235, -11.05), (-0.246, 0.8653, -8.793), (0.3296, 0.4201, -11.03), (0.003531, 0.5724, -8.439), (0.4743, 0.1997, -11.02), (0.1499, 0.3952, -8.415), (0.4566, -0.01522, -11.02), (0.3228, -0.08827, -8.828), (0.4314, -0.3071, -11.02), (0.08332, -0.5078, -8.457), (0.2532, -0.5275, -11.04), (-0.02798, -0.7403, -8.481), (0.1011, -0.5913, -11.05), (-0.2844, -0.9016, -8.825), (-0.208, -0.6455, -11.08), (-0.7808, -1.018, -8.566), (-0.455, -0.6153, -11.1), (-1.041, -0.9684, -8.613), (-0.6166, -0.5081, -11.11), (-1.307, -0.7256, -9.001), (-0.7518, -0.2445, -11.12), (-1.653, -0.3152, -8.599), (-0.7819, 0.01856, -11.13), (-1.673, -0.1251, -8.599), (-0.7853, 0.2768, -11.13), (-1.507, 0.3416, -9.111), (-0.5977, 0.4731, -11.11), (-1.346, 0.6559, -8.891), (-0.4026, 0.5947, -11.09), (-1.08, 0.9046, -8.52), (-0.5552, 0.6165, -9.23), (-1.378, 0.8317, -6.513), (-0.2581, 0.5909, -9.182), (-0.818, 0.7752, -6.854), (-0.07199, 0.3891, -9.154), (-0.5864, 0.4786, -6.493), (0.06965, 0.1706, -9.133), (-0.4429, 0.3045, -6.468), (0.05272, -0.04229, -9.138), (-0.2536, -0.1597, -6.89), (0.02875, -0.3314, -9.146), (-0.5015, -0.5816, -6.53), (-0.1446, -0.5496, -9.177), (-0.6084, -0.8099, -6.563), (-0.2928, -0.6127, -9.201), (-0.8453, -0.9614, -6.921), (-0.5944, -0.6662, -9.251), (-1.342, -1.083, -6.673), (-0.8355, -0.636, -9.29), (-1.596, -1.034, -6.727), (-0.9935, -0.5297, -9.315), (-1.843, -0.7873, -7.129), (-1.126, -0.2683, -9.333), (-2.202, -0.3951, -6.713), (-1.156, -0.007531, -9.335), (-2.222, -0.2084, -6.709), (-1.16, 0.2484, -9.333), (-2.039, 0.265, -7.23), (-0.977, 0.4428, -9.301), (-1.893, 0.5687, -6.99), (-0.7868, 0.563, -9.269), (-1.649, 0.8033, -6.595), (-1.098, 0.5414, -7.318), (-1.96, 0.6784, -4.598), (-0.8086, 0.5157, -7.258), (-1.414, 0.6331, -4.927), (-0.6266, 0.3169, -7.226), (-1.179, 0.3357, -4.588), (-0.4877, 0.1017, -7.204), (-1.036, 0.165, -4.57), (-0.5031, -0.1078, -7.213), (-0.853, -0.2801, -4.985), (-0.525, -0.3923, -7.226), (-1.086, -0.7047, -4.656), (-0.6925, -0.6068, -7.268), (-1.189, -0.929, -4.695), (-0.8364, -0.6688, -7.3), (-1.426, -1.07, -5.044), (-1.13, -0.7211, -7.363), (-1.909, -1.2, -4.813), (-1.365, -0.6911, -7.412), (-2.16, -1.152, -4.863), (-1.519, -0.5863, -7.441), (-2.408, -0.8993, -5.247), (-1.649, -0.3286, -7.46), (-2.762, -0.5273, -4.831), (-1.68, -0.07188, -7.459), (-2.784, -0.3438, -4.821), (-1.685, 0.1801, -7.452), (-2.609, 0.1355, -5.316), (-1.508, 0.3712, -7.409), (-2.468, 0.4283, -5.071), (-1.323, 0.4892, -7.367), (-2.227, 0.6508, -4.678), (-1.688, 0.4133, -5.389), (-2.487, 0.4753, -2.721), (-1.405, 0.3881, -5.328), (-1.955, 0.4455, -3.061), (-1.225, 0.1934, -5.3), (-1.709, 0.1429, -2.738), (-1.087, -0.01738, -5.283), (-1.565, -0.02542, -2.728), (-1.1, -0.2226, -5.298), (-1.391, -0.4516, -3.156), (-1.119, -0.5014, -5.32), (-1.608, -0.8847, -2.84), (-1.281, -0.7117, -5.368), (-1.709, -1.107, -2.883), (-1.422, -0.7724, -5.402), (-1.952, -1.237, -3.23), (-1.709, -0.8237, -5.468), (-2.424, -1.378, -2.994), (-1.939, -0.7943, -5.517), (-2.674, -1.332, -3.038), (-2.091, -0.6914, -5.545), (-2.933, -1.071, -3.408), (-2.221, -0.4388, -5.558), (-3.277, -0.7194, -2.972), (-2.253, -0.1871, -5.55), (-3.3, -0.538, -2.957), (-2.26, 0.0598, -5.536), (-3.144, -0.04565, -3.442), (-2.088, 0.2469, -5.487), (-3.001, 0.2379, -3.191), (-1.908, 0.3624, -5.44), (-2.753, 0.4481, -2.796), (-2.237, 0.239, -3.519), (-2.952, 0.2028, -0.8254), (-1.954, 0.2146, -3.464), (-2.436, 0.1914, -1.182), (-1.774, 0.02292, -3.445), (-2.182, -0.1163, -0.8708), (-1.634, -0.1849, -3.437), (-2.038, -0.2813, -0.8691), (-1.646, -0.3875, -3.459), (-1.872, -0.6861, -1.317), (-1.662, -0.6629, -3.488), (-2.074, -1.126, -1.004), (-1.822, -0.8709, -3.54), (-2.173, -1.345, -1.051), (-1.961, -0.9312, -3.574), (-2.421, -1.466, -1.398), (-2.247, -0.9825, -3.637), (-2.88, -1.617, -1.152), (-2.476, -0.9539, -3.681), (-3.129, -1.572, -1.188), (-2.629, -0.8525, -3.703), (-3.398, -1.306, -1.547), (-2.76, -0.6032, -3.706), (-3.727, -0.9748, -1.09), (-2.794, -0.3547, -3.689), (-3.751, -0.7966, -1.069), (-2.803, -0.1109, -3.668), (-3.618, -0.293, -1.547), (-2.633, 0.07407, -3.616), (-3.471, -0.02006, -1.29), (-2.455, 0.1883, -3.569), (-3.217, 0.1759, -0.8946), (-2.725, 0.0008313, -1.641), (-3.359, -0.1268, 1.039), (-2.444, -0.02228, -1.594), (-2.864, -0.1256, 0.6881), (-2.263, -0.2108, -1.585), (-2.609, -0.4309, 0.9788), (-2.122, -0.4152, -1.586), (-2.468, -0.5904, 0.9751), (-2.132, -0.6151, -1.613), (-2.309, -0.9742, 0.5271), (-2.146, -0.8869, -1.651), (-2.5, -1.41, 0.8284), (-2.304, -1.093, -1.705), (-2.595, -1.623, 0.7797), (-2.442, -1.153, -1.737), (-2.842, -1.738, 0.4409), (-2.726, -1.204, -1.794), (-3.284, -1.89, 0.6882), (-2.956, -1.177, -1.832), (-3.527, -1.847, 0.6576), (-3.108, -1.077, -1.847), (-3.8, -1.585, 0.315), (-3.241, -0.8317, -1.839), (-4.11, -1.271, 0.7731), (-3.276, -0.5866, -1.814), (-4.134, -1.098, 0.7968), (-3.287, -0.3462, -1.786), (-4.022, -0.5979, 0.3415), (-3.119, -0.1632, -1.733), (-3.874, -0.3367, 0.5944), (-2.943, -0.0499, -1.687), (-3.617, -0.1533, 0.9756), (-3.155, -0.3011, 0.2405), (-3.707, -0.4438, 2.791), (-2.878, -0.3227, 0.2809), (-3.236, -0.4483, 2.459), (-2.699, -0.5059, 0.2818), (-2.98, -0.7398, 2.728), (-2.56, -0.7048, 0.2733), (-2.843, -0.8946, 2.724), (-2.569, -0.8998, 0.2424), (-2.699, -1.272, 2.3), (-2.581, -1.165, 0.1996), (-2.876, -1.693, 2.588), (-2.735, -1.366, 0.1443), (-2.97, -1.9, 2.544), (-2.871, -1.425, 0.1139), (-3.216, -2.015, 2.223), (-3.15, -1.477, 0.06173), (-3.639, -2.162, 2.466), (-3.376, -1.451, 0.02957), (-3.877, -2.121, 2.44), (-3.526, -1.354, 0.02036), (-4.148, -1.869, 2.115), (-3.658, -1.115, 0.0362), (-4.441, -1.56, 2.554), (-3.693, -0.8758, 0.06707), (-4.464, -1.392, 2.576), (-3.705, -0.6413, 0.1006), (-4.365, -0.9115, 2.144), (-3.541, -0.4624, 0.1543), (-4.217, -0.6553, 2.38), (-3.368, -0.3513, 0.1989), (-3.959, -0.4708, 2.734), (-3.528, -0.6229, 2.042), (-3.992, -0.6952, 4.415), (-3.259, -0.6429, 2.077), (-3.548, -0.7153, 4.102), (-3.085, -0.82, 2.075), (-3.294, -0.9855, 4.353), (-2.95, -1.012, 2.064), (-3.162, -1.135, 4.35), (-2.958, -1.202, 2.034), (-3.036, -1.518, 3.966), (-2.97, -1.459, 1.992), (-3.2, -1.91, 4.245), (-3.12, -1.655, 1.94), (-3.291, -2.112, 4.211), (-3.252, -1.712, 1.912), (-3.538, -2.237, 3.92), (-3.523, -1.763, 1.865), (-3.94, -2.365, 4.155), (-3.743, -1.739, 1.837), (-4.169, -2.326, 4.133), (-3.889, -1.645, 1.831), (-4.441, -2.099, 3.829), (-4.017, -1.413, 1.849), (-4.709, -1.778, 4.234), (-4.052, -1.182, 1.88), (-4.73, -1.615, 4.25), (-4.063, -0.9543, 1.913), (-4.649, -1.172, 3.837), (-3.904, -0.7803, 1.964), (-4.497, -0.9158, 4.046), (-3.735, -0.6722, 2.005), (-4.237, -0.723, 4.365), (-3.843, -0.8989, 3.727), (-4.209, -0.8366, 5.968), (-3.582, -0.9177, 3.757), (-3.8, -0.8795, 5.666), (-3.414, -1.089, 3.755), (-3.553, -1.118, 5.909), (-3.284, -1.276, 3.747), (-3.429, -1.26, 5.91), (-3.293, -1.46, 3.722), (-3.32, -1.652, 5.556), (-3.306, -1.71, 3.688), (-3.47, -1.998, 5.842), (-3.452, -1.901, 3.646), (-3.559, -2.19, 5.819), (-3.581, -1.958, 3.622), (-3.8, -2.332, 5.546), (-3.844, -2.008, 3.584), (-4.174, -2.43, 5.789), (-4.057, -1.985, 3.56), (-4.392, -2.394, 5.769), (-4.199, -1.895, 3.555), (-4.661, -2.204, 5.472), (-4.322, -1.67, 3.569), (-4.895, -1.865, 5.858), (-4.355, -1.444, 3.594), (-4.913, -1.71, 5.867), (-4.364, -1.223, 3.62), (-4.854, -1.324, 5.449), (-4.209, -1.053, 3.661), (-4.701, -1.067, 5.639), (-4.045, -0.9476, 3.696), (-4.441, -0.8647, 5.928), (-4.093, -1.077, 5.32), (-4.354, -0.8525, 7.383), (-3.843, -1.094, 5.345), (-3.983, -0.9192, 7.109), (-3.684, -1.258, 5.346), (-3.744, -1.125, 7.333), (-3.56, -1.437, 5.342), (-3.628, -1.258, 7.34), (-3.57, -1.613, 5.324), (-3.541, -1.651, 7.043), (-3.584, -1.853, 5.3), (-3.673, -1.95, 7.323), (-3.725, -2.037, 5.267), (-3.757, -2.13, 7.315), (-3.849, -2.092, 5.249), (-3.994, -2.282, 7.083), (-4.101, -2.142, 5.219), (-4.335, -2.35, 7.316), (-4.305, -2.121, 5.2), (-4.539, -2.316, 7.302), (-4.44, -2.034, 5.194), (-4.801, -2.161, 7.026), (-4.556, -1.818, 5.203), (-5.004, -1.814, 7.36), (-4.586, -1.602, 5.22), (-5.021, -1.669, 7.359), (-4.593, -1.39, 5.238), (-4.98, -1.343, 6.961), (-4.443, -1.226, 5.269), (-4.829, -1.09, 7.114), (-4.286, -1.125, 5.295), (-4.574, -0.8801, 7.355), (-4.271, -1.128, 6.815), (-4.441, -0.7539, 8.653), (-4.037, -1.144, 6.833), (-4.099, -0.8413, 8.4), (-3.888, -1.298, 6.84), (-3.865, -1.019, 8.611), (-3.774, -1.466, 6.843), (-3.756, -1.145, 8.623), (-3.784, -1.632, 6.837), (-3.689, -1.536, 8.379), (-3.799, -1.857, 6.829), (-3.803, -1.797, 8.655), (-3.933, -2.03, 6.812), (-3.885, -1.966, 8.663), (-4.05, -2.082, 6.801), (-4.118, -2.121, 8.468), (-4.287, -2.129, 6.779), (-4.433, -2.167, 8.693), (-4.479, -2.11, 6.762), (-4.625, -2.134, 8.683), (-4.605, -2.028, 6.757), (-4.88, -2.005, 8.428), (-4.713, -1.825, 6.757), (-5.062, -1.656, 8.712), (-4.739, -1.622, 6.763), (-5.077, -1.52, 8.702), (-4.745, -1.423, 6.769), (-5.047, -1.243, 8.319), (-4.602, -1.269, 6.785), (-4.899, -0.9955, 8.436), (-4.454, -1.173, 6.8), (-4.65, -0.7806, 8.634), (-4.383, -1.058, 8.156), (-4.482, -0.5546, 9.825), (-4.162, -1.073, 8.168), (-4.161, -0.6624, 9.586), (-4.022, -1.218, 8.18), (-3.927, -0.8179, 9.789), (-3.915, -1.376, 8.192), (-3.821, -0.9391, 9.806), (-3.926, -1.531, 8.198), (-3.77, -1.335, 9.601), (-3.942, -1.743, 8.205), (-3.87, -1.565, 9.878), (-4.069, -1.905, 8.205), (-3.949, -1.726, 9.897), (-4.18, -1.953, 8.201), (-4.184, -1.885, 9.732), (-4.404, -1.996, 8.191), (-4.48, -1.914, 9.95), (-4.585, -1.977, 8.181), (-4.666, -1.882, 9.943), (-4.703, -1.901, 8.172), (-4.918, -1.771, 9.706), (-4.804, -1.711, 8.16), (-5.087, -1.417, 9.95), (-4.827, -1.52, 8.152), (-5.101, -1.287, 9.933), (-4.831, -1.333, 8.145), (-5.08, -1.048, 9.56), (-4.696, -1.189, 8.146), (-4.933, -0.8019, 9.649), (-4.555, -1.1, 8.15), (-4.686, -0.5805, 9.814), (-4.444, -0.8885, 9.378), (-4.484, -0.2613, 10.92), (-4.231, -0.9037, 9.385), (-4.174, -0.3896, 10.69), (-4.097, -1.042, 9.402), (-3.934, -0.5297, 10.89), (-3.995, -1.193, 9.421), (-3.829, -0.6494, 10.91), (-4.006, -1.341, 9.437), (-3.79, -1.054, 10.73), (-4.022, -1.542, 9.458), (-3.878, -1.265, 11.01), (-4.146, -1.695, 9.472), (-3.957, -1.423, 11.04), (-4.252, -1.74, 9.475), (-4.197, -1.587, 10.9), (-4.468, -1.78, 9.475), (-4.484, -1.603, 11.11), (-4.641, -1.761, 9.469), (-4.67, -1.57, 11.11), (-4.755, -1.689, 9.458), (-4.925, -1.471, 10.88), (-4.851, -1.508, 9.437), (-5.087, -1.107, 11.1), (-4.873, -1.327, 9.417), (-5.101, -0.9778, 11.08), (-4.876, -1.149, 9.397), (-5.085, -0.7667, 10.71), (-4.746, -1.013, 9.385), (-4.938, -0.518, 10.78), (-4.61, -0.9275, 9.379), (-4.688, -0.2867, 10.92), (-4.462, -0.6276, 10.51), (-4.449, 0.1137, 12.01), (-4.252, -0.6435, 10.52), (-4.147, -0.03191, 11.77), (-4.12, -0.7791, 10.54), (-3.902, -0.1586, 11.98), (-4.019, -0.9263, 10.56), (-3.798, -0.2769, 12.0), (-4.031, -1.071, 10.58), (-3.766, -0.6947, 11.84), (-4.047, -1.266, 10.62), (-3.846, -0.883, 12.13), (-4.169, -1.415, 10.64), (-3.925, -1.038, 12.16), (-4.274, -1.458, 10.65), (-4.169, -1.211, 12.03), (-4.487, -1.496, 10.65), (-4.449, -1.209, 12.25), (-4.657, -1.476, 10.65), (-4.634, -1.176, 12.25), (-4.769, -1.405, 10.64), (-4.896, -1.094, 12.02), (-4.863, -1.229, 10.61), (-5.048, -0.7127, 12.23), (-4.885, -1.053, 10.58), (-5.063, -0.5859, 12.2), (-4.888, -0.8796, 10.55), (-5.059, -0.4024, 11.82), (-4.76, -0.7472, 10.53), (-4.908, -0.1497, 11.88), (-4.626, -0.6649, 10.52), (-4.652, 0.08914, 12.01)], [], [(0, 1, 3, 2), (2, 3, 5, 4), (4, 5, 7, 6), (6, 7, 9, 8), (8, 9, 11, 10), (10, 11, 13, 12), (12, 13, 15, 14), (14, 15, 17, 16), (16, 17, 19, 18), (18, 19, 21, 20), (20, 21, 23, 22), (22, 23, 25, 24), (24, 25, 27, 26), (26, 27, 29, 28), (30, 31, 1, 0), (28, 29, 31, 30), (32, 33, 35, 34), (34, 35, 37, 36), (36, 37, 39, 38), (38, 39, 41, 40), (40, 41, 43, 42), (42, 43, 45, 44), (44, 45, 47, 46), (46, 47, 49, 48), (48, 49, 51, 50), (50, 51, 53, 52), (52, 53, 55, 54), (54, 55, 57, 56), (56, 57, 59, 58), (58, 59, 61, 60), (62, 63, 33, 32), (60, 61, 63, 62), (64, 65, 67, 66), (66, 67, 69, 68), (68, 69, 71, 70), (70, 71, 73, 72), (72, 73, 75, 74), (74, 75, 77, 76), (76, 77, 79, 78), (78, 79, 81, 80), (80, 81, 83, 82), (82, 83, 85, 84), (84, 85, 87, 86), (86, 87, 89, 88), (88, 89, 91, 90), (90, 91, 93, 92), (94, 95, 65, 64), (92, 93, 95, 94), (96, 97, 99, 98), (98, 99, 101, 100), (100, 101, 103, 102), (102, 103, 105, 104), (104, 105, 107, 106), (106, 107, 109, 108), (108, 109, 111, 110), (110, 111, 113, 112), (112, 113, 115, 114), (114, 115, 117, 116), (116, 117, 119, 118), (118, 119, 121, 120), (120, 121, 123, 122), (122, 123, 125, 124), (126, 127, 97, 96), (124, 125, 127, 126), (128, 129, 131, 130), (130, 131, 133, 132), (132, 133, 135, 134), (134, 135, 137, 136), (136, 137, 139, 138), (138, 139, 141, 140), (140, 141, 143, 142), (142, 143, 145, 144), (144, 145, 147, 146), (146, 147, 149, 148), (148, 149, 151, 150), (150, 151, 153, 152), (152, 153, 155, 154), (154, 155, 157, 156), (158, 159, 129, 128), (156, 157, 159, 158), (160, 161, 163, 162), (162, 163, 165, 164), (164, 165, 167, 166), (166, 167, 169, 168), (168, 169, 171, 170), (170, 171, 173, 172), (172, 173, 175, 174), (174, 175, 177, 176), (176, 177, 179, 178), (178, 179, 181, 180), (180, 181, 183, 182), (182, 183, 185, 184), (184, 185, 187, 186), (186, 187, 189, 188), (190, 191, 161, 160), (188, 189, 191, 190), (192, 193, 195, 194), (194, 195, 197, 196), (196, 197, 199, 198), (198, 199, 201, 200), (200, 201, 203, 202), (202, 203, 205, 204), (204, 205, 207, 206), (206, 207, 209, 208), (208, 209, 211, 210), (210, 211, 213, 212), (212, 213, 215, 214), (214, 215, 217, 216), (216, 217, 219, 218), (218, 219, 221, 220), (222, 223, 193, 192), (220, 221, 223, 222), (224, 225, 227, 226), (226, 227, 229, 228), (228, 229, 231, 230), (230, 231, 233, 232), (232, 233, 235, 234), (234, 235, 237, 236), (236, 237, 239, 238), (238, 239, 241, 240), (240, 241, 243, 242), (242, 243, 245, 244), (244, 245, 247, 246), (246, 247, 249, 248), (248, 249, 251, 250), (250, 251, 253, 252), (254, 255, 225, 224), (252, 253, 255, 254), (256, 257, 259, 258), (258, 259, 261, 260), (260, 261, 263, 262), (262, 263, 265, 264), (264, 265, 267, 266), (266, 267, 269, 268), (268, 269, 271, 270), (270, 271, 273, 272), (272, 273, 275, 274), (274, 275, 277, 276), (276, 277, 279, 278), (278, 279, 281, 280), (280, 281, 283, 282), (282, 283, 285, 284), (286, 287, 257, 256), (284, 285, 287, 286), (288, 289, 291, 290), (290, 291, 293, 292), (292, 293, 295, 294), (294, 295, 297, 296), (296, 297, 299, 298), (298, 299, 301, 300), (300, 301, 303, 302), (302, 303, 305, 304), (304, 305, 307, 306), (306, 307, 309, 308), (308, 309, 311, 310), (310, 311, 313, 312), (312, 313, 315, 314), (314, 315, 317, 316), (318, 319, 289, 288), (316, 317, 319, 318), (320, 321, 323, 322), (322, 323, 325, 324), (324, 325, 327, 326), (326, 327, 329, 328), (328, 329, 331, 330), (330, 331, 333, 332), (332, 333, 335, 334), (334, 335, 337, 336), (336, 337, 339, 338), (338, 339, 341, 340), (340, 341, 343, 342), (342, 343, 345, 344), (344, 345, 347, 346), (346, 347, 349, 348), (350, 351, 321, 320), (348, 349, 351, 350), (352, 353, 355, 354), (354, 355, 357, 356), (356, 357, 359, 358), (358, 359, 361, 360), (360, 361, 363, 362), (362, 363, 365, 364), (364, 365, 367, 366), (366, 367, 369, 368), (368, 369, 371, 370), (370, 371, 373, 372), (372, 373, 375, 374), (374, 375, 377, 376), (376, 377, 379, 378), (378, 379, 381, 380), (382, 383, 353, 352), (380, 381, 383, 382), (384, 385, 387, 386), (386, 387, 389, 388), (388, 389, 391, 390), (390, 391, 393, 392), (392, 393, 395, 394), (394, 395, 397, 396), (396, 397, 399, 398), (398, 399, 401, 400), (400, 401, 403, 402), (402, 403, 405, 404), (404, 405, 407, 406), (406, 407, 409, 408), (408, 409, 411, 410), (410, 411, 413, 412), (414, 415, 385, 384), (412, 413, 415, 414), (416, 417, 419, 418), (418, 419, 421, 420), (420, 421, 423, 422), (422, 423, 425, 424), (424, 425, 427, 426), (426, 427, 429, 428), (428, 429, 431, 430), (430, 431, 433, 432), (432, 433, 435, 434), (434, 435, 437, 436), (436, 437, 439, 438), (438, 439, 441, 440), (440, 441, 443, 442), (442, 443, 445, 444), (446, 447, 417, 416), (444, 445, 447, 446), (448, 449, 451, 450), (450, 451, 453, 452), (452, 453, 455, 454), (454, 455, 457, 456), (456, 457, 459, 458), (458, 459, 461, 460), (460, 461, 463, 462), (462, 463, 465, 464), (464, 465, 467, 466), (466, 467, 469, 468), (468, 469, 471, 470), (470, 471, 473, 472), (472, 473, 475, 474), (474, 475, 477, 476), (478, 479, 449, 448), (476, 477, 479, 478)])
me_cylinder.polygons.foreach_set('use_smooth', [True] * 240)
_uv = me_cylinder.uv_layers.new(name='UVMap')
_uv.uv.foreach_set('vector', [0.7907, 0.4692, 0.5508, 0.8515, 0.5173, 0.7448, 0.7424, 0.4371, 0.7424, 0.4371, 0.5173, 0.7448, 0.4209, 0.7291, 0.702, 0.4032, 0.702, 0.4032, 0.4209, 0.7291, 0.3871, 0.7003, 0.6646, 0.3702, 0.6646, 0.3702, 0.3871, 0.7003, 0.3677, 0.585, 0.6371, 0.3402, 0.6371, 0.3402, 0.3677, 0.585, 0.2646, 0.5641, 0.5997, 0.2995, 0.5997, 0.2995, 0.2646, 0.5641, 0.2331, 0.5256, 0.567, 0.2569, 0.567, 0.2569, 0.2331, 0.5256, 0.2305, 0.4389, 0.5498, 0.2308, 0.5498, 0.2308, 0.2305, 0.4389, 0.1398, 0.3984, 0.5187, 0.18, 0.5187, 0.18, 0.1398, 0.3984, 0.1151, 0.3528, 0.4958, 0.1386, 0.4958, 0.1386, 0.1151, 0.3528, 0.1293, 0.254, 0.48, 0.1054, 0.48, 0.1054, 0.1293, 0.254, 0.02677, 0.1946, 0.4598, 0.05317, 0.4598, 0.05317, 0.02677, 0.1946, 0.01532, 0.1599, 0.4441, 0.005736, 0.9613, 0.5515, 0.8313, 0.9882, 0.7784, 0.8758, 0.9152, 0.5358, 0.9152, 0.5358, 0.7784, 0.8758, 0.6989, 0.8732, 0.8688, 0.5135, 0.8303, 0.493, 0.6001, 0.8787, 0.5508, 0.8515, 0.7907, 0.4692, 0.8688, 0.5135, 0.6989, 0.8732, 0.6001, 0.8787, 0.8303, 0.493, 0.7907, 0.4692, 0.5508, 0.8515, 0.5173, 0.7448, 0.7424, 0.4371, 0.7424, 0.4371, 0.5173, 0.7448, 0.4209, 0.7291, 0.702, 0.4032, 0.702, 0.4032, 0.4209, 0.7291, 0.3871, 0.7003, 0.6646, 0.3702, 0.6646, 0.3702, 0.3871, 0.7003, 0.3677, 0.585, 0.6371, 0.3402, 0.6371, 0.3402, 0.3677, 0.585, 0.2646, 0.5641, 0.5997, 0.2995, 0.5997, 0.2995, 0.2646, 0.5641, 0.2331, 0.5256, 0.567, 0.2569, 0.567, 0.2569, 0.2331, 0.5256, 0.2305, 0.4389, 0.5498, 0.2308, 0.5498, 0.2308, 0.2305, 0.4389, 0.1398, 0.3984, 0.5187, 0.18, 0.5187, 0.18, 0.1398, 0.3984, 0.1151, 0.3528, 0.4958, 0.1386, 0.4958, 0.1386, 0.1151, 0.3528, 0.1293, 0.254, 0.48, 0.1054, 0.48, 0.1054, 0.1293, 0.254, 0.02677, 0.1946, 0.4598, 0.05317, 0.4598, 0.05317, 0.02677, 0.1946, 0.01532, 0.1599, 0.4441, 0.005736, 0.9613, 0.5515, 0.8313, 0.9882, 0.7784, 0.8758, 0.9152, 0.5358, 0.9152, 0.5358, 0.7784, 0.8758, 0.6989, 0.8732, 0.8688, 0.5135, 0.8303, 0.493, 0.6001, 0.8787, 0.5508, 0.8515, 0.7907, 0.4692, 0.8688, 0.5135, 0.6989, 0.8732, 0.6001, 0.8787, 0.8303, 0.493, 0.7907, 0.4692, 0.5508, 0.8515, 0.5173, 0.7448, 0.7424, 0.4371, 0.7424, 0.4371, 0.5173, 0.7448, 0.4209, 0.7291, 0.702, 0.4032, 0.702, 0.4032, 0.4209, 0.7291, 0.3871, 0.7003, 0.6646, 0.3702, 0.6646, 0.3702, 0.3871, 0.7003, 0.3677, 0.585, 0.6371, 0.3402, 0.6371, 0.3402, 0.3677, 0.585, 0.2646, 0.5641, 0.5997, 0.2995, 0.5997, 0.2995, 0.2646, 0.5641, 0.2331, 0.5256, 0.567, 0.2569, 0.567, 0.2569, 0.2331, 0.5256, 0.2305, 0.4389, 0.5498, 0.2308, 0.5498, 0.2308, 0.2305, 0.4389, 0.1398, 0.3984, 0.5187, 0.18, 0.5187, 0.18, 0.1398, 0.3984, 0.1151, 0.3528, 0.4958, 0.1386, 0.4958, 0.1386, 0.1151, 0.3528, 0.1293, 0.254, 0.48, 0.1054, 0.48, 0.1054, 0.1293, 0.254, 0.02677, 0.1946, 0.4598, 0.05317, 0.4598, 0.05317, 0.02677, 0.1946, 0.01532, 0.1599, 0.4441, 0.005736, 0.9613, 0.5515, 0.8313, 0.9882, 0.7784, 0.8758, 0.9152, 0.5358, 0.9152, 0.5358, 0.7784, 0.8758, 0.6989, 0.8732, 0.8688, 0.5135, 0.8303, 0.493, 0.6001, 0.8787, 0.5508, 0.8515, 0.7907, 0.4692, 0.8688, 0.5135, 0.6989, 0.8732, 0.6001, 0.8787, 0.8303, 0.493, 0.7907, 0.4692, 0.5508, 0.8515, 0.5173, 0.7448, 0.7424, 0.4371, 0.7424, 0.4371, 0.5173, 0.7448, 0.4209, 0.7291, 0.702, 0.4032, 0.702, 0.4032, 0.4209, 0.7291, 0.3871, 0.7003, 0.6646, 0.3702, 0.6646, 0.3702, 0.3871, 0.7003, 0.3677, 0.585, 0.6371, 0.3402, 0.6371, 0.3402, 0.3677, 0.585, 0.2646, 0.5641, 0.5997, 0.2995, 0.5997, 0.2995, 0.2646, 0.5641, 0.2331, 0.5256, 0.567, 0.2569, 0.567, 0.2569, 0.2331, 0.5256, 0.2305, 0.4389, 0.5498, 0.2308, 0.5498, 0.2308, 0.2305, 0.4389, 0.1398, 0.3984, 0.5187, 0.18, 0.5187, 0.18, 0.1398, 0.3984, 0.1151, 0.3528, 0.4958, 0.1386, 0.4958, 0.1386, 0.1151, 0.3528, 0.1293, 0.254, 0.48, 0.1054, 0.48, 0.1054, 0.1293, 0.254, 0.02677, 0.1946, 0.4598, 0.05317, 0.4598, 0.05317, 0.02677, 0.1946, 0.01532, 0.1599, 0.4441, 0.005736, 0.9613, 0.5515, 0.8313, 0.9882, 0.7784, 0.8758, 0.9152, 0.5358, 0.9152, 0.5358, 0.7784, 0.8758, 0.6989, 0.8732, 0.8688, 0.5135, 0.8303, 0.493, 0.6001, 0.8787, 0.5508, 0.8515, 0.7907, 0.4692, 0.8688, 0.5135, 0.6989, 0.8732, 0.6001, 0.8787, 0.8303, 0.493, 0.7907, 0.4692, 0.5508, 0.8515, 0.5173, 0.7448, 0.7424, 0.4371, 0.7424, 0.4371, 0.5173, 0.7448, 0.4209, 0.7291, 0.702, 0.4032, 0.702, 0.4032, 0.4209, 0.7291, 0.3871, 0.7003, 0.6646, 0.3702, 0.6646, 0.3702, 0.3871, 0.7003, 0.3677, 0.585, 0.6371, 0.3402, 0.6371, 0.3402, 0.3677, 0.585, 0.2646, 0.5641, 0.5997, 0.2995, 0.5997, 0.2995, 0.2646, 0.5641, 0.2331, 0.5256, 0.567, 0.2569, 0.567, 0.2569, 0.2331, 0.5256, 0.2305, 0.4389, 0.5498, 0.2308, 0.5498, 0.2308, 0.2305, 0.4389, 0.1398, 0.3984, 0.5187, 0.18, 0.5187, 0.18, 0.1398, 0.3984, 0.1151, 0.3528, 0.4958, 0.1386, 0.4958, 0.1386, 0.1151, 0.3528, 0.1293, 0.254, 0.48, 0.1054, 0.48, 0.1054, 0.1293, 0.254, 0.02677, 0.1946, 0.4598, 0.05317, 0.4598, 0.05317, 0.02677, 0.1946, 0.01532, 0.1599, 0.4441, 0.005736, 0.9613, 0.5515, 0.8313, 0.9882, 0.7784, 0.8758, 0.9152, 0.5358, 0.9152, 0.5358, 0.7784, 0.8758, 0.6989, 0.8732, 0.8688, 0.5135, 0.8303, 0.493, 0.6001, 0.8787, 0.5508, 0.8515, 0.7907, 0.4692, 0.8688, 0.5135, 0.6989, 0.8732, 0.6001, 0.8787, 0.8303, 0.493, 0.7907, 0.4692, 0.5508, 0.8515, 0.5173, 0.7448, 0.7424, 0.4371, 0.7424, 0.4371, 0.5173, 0.7448, 0.4209, 0.7291, 0.702, 0.4032, 0.702, 0.4032, 0.4209, 0.7291, 0.3871, 0.7003, 0.6646, 0.3702, 0.6646, 0.3702, 0.3871, 0.7003, 0.3677, 0.585, 0.6371, 0.3402, 0.6371, 0.3402, 0.3677, 0.585, 0.2646, 0.5641, 0.5997, 0.2995, 0.5997, 0.2995, 0.2646, 0.5641, 0.2331, 0.5256, 0.567, 0.2569, 0.567, 0.2569, 0.2331, 0.5256, 0.2305, 0.4389, 0.5498, 0.2308, 0.5498, 0.2308, 0.2305, 0.4389, 0.1398, 0.3984, 0.5187, 0.18, 0.5187, 0.18, 0.1398, 0.3984, 0.1151, 0.3528, 0.4958, 0.1386, 0.4958, 0.1386, 0.1151, 0.3528, 0.1293, 0.254, 0.48, 0.1054, 0.48, 0.1054, 0.1293, 0.254, 0.02677, 0.1946, 0.4598, 0.05317, 0.4598, 0.05317, 0.02677, 0.1946, 0.01532, 0.1599, 0.4441, 0.005736, 0.9613, 0.5515, 0.8313, 0.9882, 0.7784, 0.8758, 0.9152, 0.5358, 0.9152, 0.5358, 0.7784, 0.8758, 0.6989, 0.8732, 0.8688, 0.5135, 0.8303, 0.493, 0.6001, 0.8787, 0.5508, 0.8515, 0.7907, 0.4692, 0.8688, 0.5135, 0.6989, 0.8732, 0.6001, 0.8787, 0.8303, 0.493, 0.7907, 0.4692, 0.5508, 0.8515, 0.5173, 0.7448, 0.7424, 0.4371, 0.7424, 0.4371, 0.5173, 0.7448, 0.4209, 0.7291, 0.702, 0.4032, 0.702, 0.4032, 0.4209, 0.7291, 0.3871, 0.7003, 0.6646, 0.3702, 0.6646, 0.3702, 0.3871, 0.7003, 0.3677, 0.585, 0.6371, 0.3402, 0.6371, 0.3402, 0.3677, 0.585, 0.2646, 0.5641, 0.5997, 0.2995, 0.5997, 0.2995, 0.2646, 0.5641, 0.2331, 0.5256, 0.567, 0.2569, 0.567, 0.2569, 0.2331, 0.5256, 0.2305, 0.4389, 0.5498, 0.2308, 0.5498, 0.2308, 0.2305, 0.4389, 0.1398, 0.3984, 0.5187, 0.18, 0.5187, 0.18, 0.1398, 0.3984, 0.1151, 0.3528, 0.4958, 0.1386, 0.4958, 0.1386, 0.1151, 0.3528, 0.1293, 0.254, 0.48, 0.1054, 0.48, 0.1054, 0.1293, 0.254, 0.02677, 0.1946, 0.4598, 0.05317, 0.4598, 0.05317, 0.02677, 0.1946, 0.01532, 0.1599, 0.4441, 0.005736, 0.9613, 0.5515, 0.8313, 0.9882, 0.7784, 0.8758, 0.9152, 0.5358, 0.9152, 0.5358, 0.7784, 0.8758, 0.6989, 0.8732, 0.8688, 0.5135, 0.8303, 0.493, 0.6001, 0.8787, 0.5508, 0.8515, 0.7907, 0.4692, 0.8688, 0.5135, 0.6989, 0.8732, 0.6001, 0.8787, 0.8303, 0.493, 0.7907, 0.4692, 0.5508, 0.8515, 0.5173, 0.7448, 0.7424, 0.4371, 0.7424, 0.4371, 0.5173, 0.7448, 0.4209, 0.7291, 0.702, 0.4032, 0.702, 0.4032, 0.4209, 0.7291, 0.3871, 0.7003, 0.6646, 0.3702, 0.6646, 0.3702, 0.3871, 0.7003, 0.3677, 0.585, 0.6371, 0.3402, 0.6371, 0.3402, 0.3677, 0.585, 0.2646, 0.5641, 0.5997, 0.2995, 0.5997, 0.2995, 0.2646, 0.5641, 0.2331, 0.5256, 0.567, 0.2569, 0.567, 0.2569, 0.2331, 0.5256, 0.2305, 0.4389, 0.5498, 0.2308, 0.5498, 0.2308, 0.2305, 0.4389, 0.1398, 0.3984, 0.5187, 0.18, 0.5187, 0.18, 0.1398, 0.3984, 0.1151, 0.3528, 0.4958, 0.1386, 0.4958, 0.1386, 0.1151, 0.3528, 0.1293, 0.254, 0.48, 0.1054, 0.48, 0.1054, 0.1293, 0.254, 0.02677, 0.1946, 0.4598, 0.05317, 0.4598, 0.05317, 0.02677, 0.1946, 0.01532, 0.1599, 0.4441, 0.005736, 0.9613, 0.5515, 0.8313, 0.9882, 0.7784, 0.8758, 0.9152, 0.5358, 0.9152, 0.5358, 0.7784, 0.8758, 0.6989, 0.8732, 0.8688, 0.5135, 0.8303, 0.493, 0.6001, 0.8787, 0.5508, 0.8515, 0.7907, 0.4692, 0.8688, 0.5135, 0.6989, 0.8732, 0.6001, 0.8787, 0.8303, 0.493, 0.7907, 0.4692, 0.5508, 0.8515, 0.5173, 0.7448, 0.7424, 0.4371, 0.7424, 0.4371, 0.5173, 0.7448, 0.4209, 0.7291, 0.702, 0.4032, 0.702, 0.4032, 0.4209, 0.7291, 0.3871, 0.7003, 0.6646, 0.3702, 0.6646, 0.3702, 0.3871, 0.7003, 0.3677, 0.585, 0.6371, 0.3402, 0.6371, 0.3402, 0.3677, 0.585, 0.2646, 0.5641, 0.5997, 0.2995, 0.5997, 0.2995, 0.2646, 0.5641, 0.2331, 0.5256, 0.567, 0.2569, 0.567, 0.2569, 0.2331, 0.5256, 0.2305, 0.4389, 0.5498, 0.2308, 0.5498, 0.2308, 0.2305, 0.4389, 0.1398, 0.3984, 0.5187, 0.18, 0.5187, 0.18, 0.1398, 0.3984, 0.1151, 0.3528, 0.4958, 0.1386, 0.4958, 0.1386, 0.1151, 0.3528, 0.1293, 0.254, 0.48, 0.1054, 0.48, 0.1054, 0.1293, 0.254, 0.02677, 0.1946, 0.4598, 0.05317, 0.4598, 0.05317, 0.02677, 0.1946, 0.01532, 0.1599, 0.4441, 0.005736, 0.9613, 0.5515, 0.8313, 0.9882, 0.7784, 0.8758, 0.9152, 0.5358, 0.9152, 0.5358, 0.7784, 0.8758, 0.6989, 0.8732, 0.8688, 0.5135, 0.8303, 0.493, 0.6001, 0.8787, 0.5508, 0.8515, 0.7907, 0.4692, 0.8688, 0.5135, 0.6989, 0.8732, 0.6001, 0.8787, 0.8303, 0.493, 0.7907, 0.4692, 0.5508, 0.8515, 0.5173, 0.7448, 0.7424, 0.4371, 0.7424, 0.4371, 0.5173, 0.7448, 0.4209, 0.7291, 0.702, 0.4032, 0.702, 0.4032, 0.4209, 0.7291, 0.3871, 0.7003, 0.6646, 0.3702, 0.6646, 0.3702, 0.3871, 0.7003, 0.3677, 0.585, 0.6371, 0.3402, 0.6371, 0.3402, 0.3677, 0.585, 0.2646, 0.5641, 0.5997, 0.2995, 0.5997, 0.2995, 0.2646, 0.5641, 0.2331, 0.5256, 0.567, 0.2569, 0.567, 0.2569, 0.2331, 0.5256, 0.2305, 0.4389, 0.5498, 0.2308, 0.5498, 0.2308, 0.2305, 0.4389, 0.1398, 0.3984, 0.5187, 0.18, 0.5187, 0.18, 0.1398, 0.3984, 0.1151, 0.3528, 0.4958, 0.1386, 0.4958, 0.1386, 0.1151, 0.3528, 0.1293, 0.254, 0.48, 0.1054, 0.48, 0.1054, 0.1293, 0.254, 0.02677, 0.1946, 0.4598, 0.05317, 0.4598, 0.05317, 0.02677, 0.1946, 0.01532, 0.1599, 0.4441, 0.005736, 0.9613, 0.5515, 0.8313, 0.9882, 0.7784, 0.8758, 0.9152, 0.5358, 0.9152, 0.5358, 0.7784, 0.8758, 0.6989, 0.8732, 0.8688, 0.5135, 0.8303, 0.493, 0.6001, 0.8787, 0.5508, 0.8515, 0.7907, 0.4692, 0.8688, 0.5135, 0.6989, 0.8732, 0.6001, 0.8787, 0.8303, 0.493, 0.7907, 0.4692, 0.5508, 0.8515, 0.5173, 0.7448, 0.7424, 0.4371, 0.7424, 0.4371, 0.5173, 0.7448, 0.4209, 0.7291, 0.702, 0.4032, 0.702, 0.4032, 0.4209, 0.7291, 0.3871, 0.7003, 0.6646, 0.3702, 0.6646, 0.3702, 0.3871, 0.7003, 0.3677, 0.585, 0.6371, 0.3402, 0.6371, 0.3402, 0.3677, 0.585, 0.2646, 0.5641, 0.5997, 0.2995, 0.5997, 0.2995, 0.2646, 0.5641, 0.2331, 0.5256, 0.567, 0.2569, 0.567, 0.2569, 0.2331, 0.5256, 0.2305, 0.4389, 0.5498, 0.2308, 0.5498, 0.2308, 0.2305, 0.4389, 0.1398, 0.3984, 0.5187, 0.18, 0.5187, 0.18, 0.1398, 0.3984, 0.1151, 0.3528, 0.4958, 0.1386, 0.4958, 0.1386, 0.1151, 0.3528, 0.1293, 0.254, 0.48, 0.1054, 0.48, 0.1054, 0.1293, 0.254, 0.02677, 0.1946, 0.4598, 0.05317, 0.4598, 0.05317, 0.02677, 0.1946, 0.01532, 0.1599, 0.4441, 0.005736, 0.9613, 0.5515, 0.8313, 0.9882, 0.7784, 0.8758, 0.9152, 0.5358, 0.9152, 0.5358, 0.7784, 0.8758, 0.6989, 0.8732, 0.8688, 0.5135, 0.8303, 0.493, 0.6001, 0.8787, 0.5508, 0.8515, 0.7907, 0.4692, 0.8688, 0.5135, 0.6989, 0.8732, 0.6001, 0.8787, 0.8303, 0.493, 0.7907, 0.4692, 0.5508, 0.8515, 0.5173, 0.7448, 0.7424, 0.4371, 0.7424, 0.4371, 0.5173, 0.7448, 0.4209, 0.7291, 0.702, 0.4032, 0.702, 0.4032, 0.4209, 0.7291, 0.3871, 0.7003, 0.6646, 0.3702, 0.6646, 0.3702, 0.3871, 0.7003, 0.3677, 0.585, 0.6371, 0.3402, 0.6371, 0.3402, 0.3677, 0.585, 0.2646, 0.5641, 0.5997, 0.2995, 0.5997, 0.2995, 0.2646, 0.5641, 0.2331, 0.5256, 0.567, 0.2569, 0.567, 0.2569, 0.2331, 0.5256, 0.2305, 0.4389, 0.5498, 0.2308, 0.5498, 0.2308, 0.2305, 0.4389, 0.1398, 0.3984, 0.5187, 0.18, 0.5187, 0.18, 0.1398, 0.3984, 0.1151, 0.3528, 0.4958, 0.1386, 0.4958, 0.1386, 0.1151, 0.3528, 0.1293, 0.254, 0.48, 0.1054, 0.48, 0.1054, 0.1293, 0.254, 0.02677, 0.1946, 0.4598, 0.05317, 0.4598, 0.05317, 0.02677, 0.1946, 0.01532, 0.1599, 0.4441, 0.005736, 0.9613, 0.5515, 0.8313, 0.9882, 0.7784, 0.8758, 0.9152, 0.5358, 0.9152, 0.5358, 0.7784, 0.8758, 0.6989, 0.8732, 0.8688, 0.5135, 0.8303, 0.493, 0.6001, 0.8787, 0.5508, 0.8515, 0.7907, 0.4692, 0.8688, 0.5135, 0.6989, 0.8732, 0.6001, 0.8787, 0.8303, 0.493, 0.7907, 0.4692, 0.5508, 0.8515, 0.5173, 0.7448, 0.7424, 0.4371, 0.7424, 0.4371, 0.5173, 0.7448, 0.4209, 0.7291, 0.702, 0.4032, 0.702, 0.4032, 0.4209, 0.7291, 0.3871, 0.7003, 0.6646, 0.3702, 0.6646, 0.3702, 0.3871, 0.7003, 0.3677, 0.585, 0.6371, 0.3402, 0.6371, 0.3402, 0.3677, 0.585, 0.2646, 0.5641, 0.5997, 0.2995, 0.5997, 0.2995, 0.2646, 0.5641, 0.2331, 0.5256, 0.567, 0.2569, 0.567, 0.2569, 0.2331, 0.5256, 0.2305, 0.4389, 0.5498, 0.2308, 0.5498, 0.2308, 0.2305, 0.4389, 0.1398, 0.3984, 0.5187, 0.18, 0.5187, 0.18, 0.1398, 0.3984, 0.1151, 0.3528, 0.4958, 0.1386, 0.4958, 0.1386, 0.1151, 0.3528, 0.1293, 0.254, 0.48, 0.1054, 0.48, 0.1054, 0.1293, 0.254, 0.02677, 0.1946, 0.4598, 0.05317, 0.4598, 0.05317, 0.02677, 0.1946, 0.01532, 0.1599, 0.4441, 0.005736, 0.9613, 0.5515, 0.8313, 0.9882, 0.7784, 0.8758, 0.9152, 0.5358, 0.9152, 0.5358, 0.7784, 0.8758, 0.6989, 0.8732, 0.8688, 0.5135, 0.8303, 0.493, 0.6001, 0.8787, 0.5508, 0.8515, 0.7907, 0.4692, 0.8688, 0.5135, 0.6989, 0.8732, 0.6001, 0.8787, 0.8303, 0.493, 0.7907, 0.4692, 0.5508, 0.8515, 0.5173, 0.7448, 0.7424, 0.4371, 0.7424, 0.4371, 0.5173, 0.7448, 0.4209, 0.7291, 0.702, 0.4032, 0.702, 0.4032, 0.4209, 0.7291, 0.3871, 0.7003, 0.6646, 0.3702, 0.6646, 0.3702, 0.3871, 0.7003, 0.3677, 0.585, 0.6371, 0.3402, 0.6371, 0.3402, 0.3677, 0.585, 0.2646, 0.5641, 0.5997, 0.2995, 0.5997, 0.2995, 0.2646, 0.5641, 0.2331, 0.5256, 0.567, 0.2569, 0.567, 0.2569, 0.2331, 0.5256, 0.2305, 0.4389, 0.5498, 0.2308, 0.5498, 0.2308, 0.2305, 0.4389, 0.1398, 0.3984, 0.5187, 0.18, 0.5187, 0.18, 0.1398, 0.3984, 0.1151, 0.3528, 0.4958, 0.1386, 0.4958, 0.1386, 0.1151, 0.3528, 0.1293, 0.254, 0.48, 0.1054, 0.48, 0.1054, 0.1293, 0.254, 0.02677, 0.1946, 0.4598, 0.05317, 0.4598, 0.05317, 0.02677, 0.1946, 0.01532, 0.1599, 0.4441, 0.005736, 0.9613, 0.5515, 0.8313, 0.9882, 0.7784, 0.8758, 0.9152, 0.5358, 0.9152, 0.5358, 0.7784, 0.8758, 0.6989, 0.8732, 0.8688, 0.5135, 0.8303, 0.493, 0.6001, 0.8787, 0.5508, 0.8515, 0.7907, 0.4692, 0.8688, 0.5135, 0.6989, 0.8732, 0.6001, 0.8787, 0.8303, 0.493, 0.7907, 0.4692, 0.5508, 0.8515, 0.5173, 0.7448, 0.7424, 0.4371, 0.7424, 0.4371, 0.5173, 0.7448, 0.4209, 0.7291, 0.702, 0.4032, 0.702, 0.4032, 0.4209, 0.7291, 0.3871, 0.7003, 0.6646, 0.3702, 0.6646, 0.3702, 0.3871, 0.7003, 0.3677, 0.585, 0.6371, 0.3402, 0.6371, 0.3402, 0.3677, 0.585, 0.2646, 0.5641, 0.5997, 0.2995, 0.5997, 0.2995, 0.2646, 0.5641, 0.2331, 0.5256, 0.567, 0.2569, 0.567, 0.2569, 0.2331, 0.5256, 0.2305, 0.4389, 0.5498, 0.2308, 0.5498, 0.2308, 0.2305, 0.4389, 0.1398, 0.3984, 0.5187, 0.18, 0.5187, 0.18, 0.1398, 0.3984, 0.1151, 0.3528, 0.4958, 0.1386, 0.4958, 0.1386, 0.1151, 0.3528, 0.1293, 0.254, 0.48, 0.1054, 0.48, 0.1054, 0.1293, 0.254, 0.02677, 0.1946, 0.4598, 0.05317, 0.4598, 0.05317, 0.02677, 0.1946, 0.01532, 0.1599, 0.4441, 0.005736, 0.9613, 0.5515, 0.8313, 0.9882, 0.7784, 0.8758, 0.9152, 0.5358, 0.9152, 0.5358, 0.7784, 0.8758, 0.6989, 0.8732, 0.8688, 0.5135, 0.8303, 0.493, 0.6001, 0.8787, 0.5508, 0.8515, 0.7907, 0.4692, 0.8688, 0.5135, 0.6989, 0.8732, 0.6001, 0.8787, 0.8303, 0.493])
me_cylinder.materials.append(mat_decoration_vegetation_tree_palm_1_stomp)
me_cylinder.use_remesh_preserve_volume = False
me_cylinder.use_remesh_preserve_attributes = False
me_cylinder.use_mirror_vertex_groups = False
me_cylinder.update()
me_cylinder_003 = bpy.data.meshes.new('Cylinder.003')
me_cylinder_003.from_pydata([(-0.01061, 0.6545, 0.0), (-0.04585, 1.003, 2.37), (0.2963, 0.6291, 0.0), (0.4109, 0.9182, 2.0), (0.4882, 0.4253, 0.0), (0.7563, 0.632, 2.259), (0.6341, 0.2045, 0.0), (0.9085, 0.4522, 2.259), (0.6162, -0.01082, 0.0), (0.9662, -0.05075, 1.9), (0.5907, -0.3033, 0.0), (0.8317, -0.4661, 2.248), (0.4111, -0.5241, 0.0), (0.7147, -0.7026, 2.248), (0.2578, -0.5881, 0.0), (0.3658, -0.8731, 2.0), (-0.05399, -0.6424, 0.0), (-0.05589, -0.9841, 2.297), (-0.3031, -0.6122, 0.0), (-0.3268, -0.9342, 2.297), (-0.4661, -0.5048, 0.0), (-0.6958, -0.6958, 2.0), (-0.6023, -0.2406, 0.0), (-0.9322, -0.2682, 2.396), (-0.6326, 0.02292, 0.0), (-0.9522, -0.07502, 2.396), (-0.6361, 0.2817, 0.0), (-0.9239, 0.3827, 1.921), (-0.4468, 0.4784, 0.0), (-0.7071, 0.7071, 2.083), (-0.2501, 0.6002, 0.0), (-0.3425, 0.9713, 2.353)], [], [(0, 1, 3, 2), (2, 3, 5, 4), (4, 5, 7, 6), (6, 7, 9, 8), (8, 9, 11, 10), (10, 11, 13, 12), (12, 13, 15, 14), (14, 15, 17, 16), (16, 17, 19, 18), (18, 19, 21, 20), (20, 21, 23, 22), (22, 23, 25, 24), (24, 25, 27, 26), (26, 27, 29, 28), (30, 31, 1, 0), (28, 29, 31, 30)])
me_cylinder_003.polygons.foreach_set('use_smooth', [True] * 16)
_uv = me_cylinder_003.uv_layers.new(name='UVMap')
_uv.uv.foreach_set('vector', [0.7907, 0.4692, 0.5508, 0.8515, 0.5173, 0.7448, 0.7424, 0.4371, 0.7424, 0.4371, 0.5173, 0.7448, 0.4209, 0.7291, 0.702, 0.4032, 0.702, 0.4032, 0.4209, 0.7291, 0.3871, 0.7003, 0.6646, 0.3702, 0.6646, 0.3702, 0.3871, 0.7003, 0.3677, 0.585, 0.6371, 0.3402, 0.6371, 0.3402, 0.3677, 0.585, 0.2646, 0.5641, 0.5997, 0.2995, 0.5997, 0.2995, 0.2646, 0.5641, 0.2331, 0.5256, 0.567, 0.2569, 0.567, 0.2569, 0.2331, 0.5256, 0.2305, 0.4389, 0.5498, 0.2308, 0.5498, 0.2308, 0.2305, 0.4389, 0.1398, 0.3984, 0.5187, 0.18, 0.5187, 0.18, 0.1398, 0.3984, 0.1151, 0.3528, 0.4958, 0.1386, 0.4958, 0.1386, 0.1151, 0.3528, 0.1293, 0.254, 0.48, 0.1054, 0.48, 0.1054, 0.1293, 0.254, 0.02677, 0.1946, 0.4598, 0.05317, 0.4598, 0.05317, 0.02677, 0.1946, 0.01532, 0.1599, 0.4441, 0.005736, 0.9613, 0.5515, 0.8313, 0.9882, 0.7784, 0.8758, 0.9152, 0.5358, 0.9152, 0.5358, 0.7784, 0.8758, 0.6989, 0.8732, 0.8688, 0.5135, 0.8303, 0.493, 0.6001, 0.8787, 0.5508, 0.8515, 0.7907, 0.4692, 0.8688, 0.5135, 0.6989, 0.8732, 0.6001, 0.8787, 0.8303, 0.493])
me_cylinder_003.materials.append(mat_decoration_vegetation_tree_palm_1_stomp)
me_cylinder_003.use_remesh_preserve_volume = False
me_cylinder_003.use_remesh_preserve_attributes = False
me_cylinder_003.use_mirror_vertex_groups = False
me_cylinder_003.update()
me_plane_025 = bpy.data.meshes.new('Plane.025')
me_plane_025.from_pydata([(0.0, -0.75, -0.1965), (1.946, -0.4583, -0.3707), (0.0, 0.75, -0.1965), (1.946, 0.4583, -0.3707), (-5.96e-08, 0.0, 4.768e-07), (2.053, -5.96e-08, -0.2696), (1.218, -0.6393, -0.2417), (1.218, 0.6393, -0.2417), (1.296, -1.49e-08, -0.05202), (0.6966, 0.6574, -0.1961), (0.7265, -2.98e-08, -0.000655), (0.6966, -0.6574, -0.1961)], [], [(8, 5, 3, 7), (6, 1, 5, 8), (10, 8, 7, 9), (11, 6, 8, 10), (4, 10, 9, 2), (0, 11, 10, 4)])
_uv = me_plane_025.uv_layers.new(name='UVMap')
_uv.uv.foreach_set('vector', [0.4864, 0.3817, 0.4885, -0.0008713, 0.6643, 0.04057, 0.7282, 0.4088, 0.2443, 0.4041, 0.3121, 0.03715, 0.4885, -0.0008713, 0.4864, 0.3817, 0.4849, 0.6556, 0.4864, 0.3817, 0.7282, 0.4088, 0.733, 0.667, 0.2368, 0.6622, 0.2443, 0.4041, 0.4864, 0.3817, 0.4849, 0.6556, 0.4951, 0.9507, 0.4849, 0.6556, 0.733, 0.667, 0.7778, 0.9507, 0.2125, 0.9452, 0.2368, 0.6622, 0.4849, 0.6556, 0.4951, 0.9507])
me_plane_025.materials.append(mat_decoration_vegetation_tree_palm_1_leave_1)
me_plane_025.use_remesh_preserve_volume = False
me_plane_025.use_remesh_preserve_attributes = False
me_plane_025.use_mirror_vertex_groups = False
me_plane_025.update()
me_plane_024 = bpy.data.meshes.new('Plane.024')
me_plane_024.from_pydata([(8.941e-08, -0.75, -0.1965), (2.079, -0.4508, -0.6843), (8.941e-08, 0.75, -0.1965), (2.027, 0.4348, -0.668), (2.98e-08, -2.384e-07, 0.0), (2.18, 0.01814, -0.5856), (1.406, -0.9819, -0.4969), (1.334, 0.2508, -0.4741), (1.488, -0.3723, -0.3048), (0.7228, 0.5273, -0.3002), (0.8007, -0.2382, -0.1141), (0.7719, -0.9655, -0.3145)], [], [(8, 5, 3, 7), (6, 1, 5, 8), (10, 8, 7, 9), (11, 6, 8, 10), (4, 10, 9, 2), (0, 11, 10, 4)])
_uv = me_plane_024.uv_layers.new(name='UVMap')
_uv.uv.foreach_set('vector', [0.4929, 0.3209, 0.5184, -0.005422, 0.6653, 0.05293, 0.7095, 0.3741, 0.2556, 0.3226, 0.3186, 0.01204, 0.5184, -0.005422, 0.4929, 0.3209, 0.5003, 0.6342, 0.4929, 0.3209, 0.7095, 0.3741, 0.7459, 0.6645, 0.2582, 0.6173, 0.2556, 0.3226, 0.4929, 0.3209, 0.5003, 0.6342, 0.5009, 0.9551, 0.5003, 0.6342, 0.7459, 0.6645, 0.7442, 0.9531, 0.2502, 0.9371, 0.2582, 0.6173, 0.5003, 0.6342, 0.5009, 0.9551])
me_plane_024.materials.append(mat_decoration_vegetation_tree_palm_1_leave_1)
me_plane_024.use_remesh_preserve_volume = False
me_plane_024.use_remesh_preserve_attributes = False
me_plane_024.use_mirror_vertex_groups = False
me_plane_024.update()
me_plane_023 = bpy.data.meshes.new('Plane.023')
me_plane_023.from_pydata([(2.384e-07, -0.75, -0.1965), (2.042, -0.2644, -0.6182), (2.384e-07, 0.75, -0.1965), (2.02, 0.5466, -0.6103), (1.788e-07, -1.192e-07, 9.537e-07), (2.168, 0.1543, -0.5306), (1.38, -0.6155, -0.3926), (1.349, 0.5564, -0.3811), (1.503, -0.03156, -0.2126), (0.7159, 0.6594, -0.219), (0.7986, -0.09537, -0.03124), (0.7451, -0.8381, -0.2262)], [], [(8, 5, 3, 7), (6, 1, 5, 8), (10, 8, 7, 9), (11, 6, 8, 10), (4, 10, 9, 2), (0, 11, 10, 4)])
_uv = me_plane_023.uv_layers.new(name='UVMap')
_uv.uv.foreach_set('vector', [0.4893, 0.3237, 0.4934, 0.004868, 0.6437, 0.04285, 0.7231, 0.3575, 0.2562, 0.2828, 0.3192, 0.02071, 0.4934, 0.004868, 0.4893, 0.3237, 0.4916, 0.6368, 0.4893, 0.3237, 0.7231, 0.3575, 0.7657, 0.6575, 0.2528, 0.4891, 0.2562, 0.2828, 0.4893, 0.3237, 0.4916, 0.6368, 0.5009, 0.9492, 0.4916, 0.6368, 0.7657, 0.6575, 0.6897, 0.9428, 0.2861, 0.8602, 0.2528, 0.4891, 0.4916, 0.6368, 0.5009, 0.9492])
me_plane_023.materials.append(mat_decoration_vegetation_tree_palm_1_leave_1)
me_plane_023.use_remesh_preserve_volume = False
me_plane_023.use_remesh_preserve_attributes = False
me_plane_023.use_mirror_vertex_groups = False
me_plane_023.update()
me_plane_022 = bpy.data.meshes.new('Plane.022')
me_plane_022.from_pydata([(5.96e-08, -0.75, -0.1965), (2.027, -0.4328, -0.5834), (5.96e-08, 0.75, -0.1965), (2.019, 0.5774, -0.5678), (0.0, 0.0, 0.0), (2.156, 0.05701, -0.4888), (1.347, -0.65, -0.3746), (1.337, 0.6012, -0.3553), (1.47, -0.0641, -0.1877), (0.6966, 0.6547, -0.1961), (0.7265, -2.98e-08, -0.0006554), (0.6966, -0.6547, -0.1961)], [], [(8, 5, 3, 7), (6, 1, 5, 8), (10, 8, 7, 9), (11, 6, 8, 10), (4, 10, 9, 2), (0, 11, 10, 4)])
_uv = me_plane_022.uv_layers.new(name='UVMap')
_uv.uv.foreach_set('vector', [0.471, 0.3229, 0.5164, -0.01048, 0.7168, 0.03672, 0.7256, 0.3629, 0.244, 0.3478, 0.3261, 0.02621, 0.5164, -0.01048, 0.471, 0.3229, 0.4908, 0.6554, 0.471, 0.3229, 0.7256, 0.3629, 0.7377, 0.6633, 0.2416, 0.6524, 0.244, 0.3478, 0.471, 0.3229, 0.4908, 0.6554, 0.5029, 0.9365, 0.4908, 0.6554, 0.7377, 0.6633, 0.7886, 0.9365, 0.2162, 0.9253, 0.2416, 0.6524, 0.4908, 0.6554, 0.5029, 0.9365])
me_plane_022.materials.append(mat_decoration_vegetation_tree_palm_1_leave_1)
me_plane_022.use_remesh_preserve_volume = False
me_plane_022.use_remesh_preserve_attributes = False
me_plane_022.use_mirror_vertex_groups = False
me_plane_022.update()
me_plane_021 = bpy.data.meshes.new('Plane.021')
me_plane_021.from_pydata([(0.0, -0.75, -0.1965), (1.946, -0.4583, -0.3707), (0.0, 0.75, -0.1965), (1.946, 0.4583, -0.3707), (-5.96e-08, 0.0, 4.768e-07), (2.053, -5.96e-08, -0.2696), (1.218, -0.6393, -0.2417), (1.218, 0.6393, -0.2417), (1.296, -1.49e-08, -0.05202), (0.6966, 0.6574, -0.1961), (0.7265, -2.98e-08, -0.000655), (0.6966, -0.6574, -0.1961)], [], [(8, 5, 3, 7), (6, 1, 5, 8), (10, 8, 7, 9), (11, 6, 8, 10), (4, 10, 9, 2), (0, 11, 10, 4)])
_uv = me_plane_021.uv_layers.new(name='UVMap')
_uv.uv.foreach_set('vector', [0.4937, 0.3473, 0.4957, -0.01192, 0.6724, 0.02699, 0.7366, 0.3727, 0.2505, 0.3683, 0.3186, 0.02378, 0.4957, -0.01192, 0.4937, 0.3473, 0.4922, 0.6045, 0.4937, 0.3473, 0.7366, 0.3727, 0.7414, 0.6152, 0.2429, 0.6107, 0.2505, 0.3683, 0.4937, 0.3473, 0.4922, 0.6045, 0.4903, 0.9358, 0.4922, 0.6045, 0.7414, 0.6152, 0.7742, 0.9358, 0.2064, 0.9307, 0.2429, 0.6107, 0.4922, 0.6045, 0.4903, 0.9358])
me_plane_021.materials.append(mat_decoration_vegetation_tree_palm_1_leave_1)
me_plane_021.use_remesh_preserve_volume = False
me_plane_021.use_remesh_preserve_attributes = False
me_plane_021.use_mirror_vertex_groups = False
me_plane_021.update()
me_plane_020 = bpy.data.meshes.new('Plane.020')
me_plane_020.from_pydata([(0.0, -0.75, -0.1965), (1.946, -0.4583, -0.3707), (0.0, 0.75, -0.1965), (1.946, 0.4583, -0.3707), (-5.96e-08, 0.0, 4.768e-07), (2.053, -5.96e-08, -0.2696), (1.218, -0.6393, -0.2417), (1.218, 0.6393, -0.2417), (1.296, -1.49e-08, -0.05202), (0.6966, 0.6574, -0.1961), (0.7265, -2.98e-08, -0.000655), (0.6966, -0.6574, -0.1961)], [], [(8, 5, 3, 7), (6, 1, 5, 8), (10, 8, 7, 9), (11, 6, 8, 10), (4, 10, 9, 2), (0, 11, 10, 4)])
_uv = me_plane_020.uv_layers.new(name='UVMap')
_uv.uv.foreach_set('vector', [0.4875, 0.6756, 0.7853, 1.011, 0.5208, 1.027, 0.0947, 0.6929, 0.7998, 0.6326, 1.006, 0.9324, 0.7853, 1.011, 0.4875, 0.6756, 0.3674, 0.3504, 0.4875, 0.6756, 0.0947, 0.6929, -0.01075, 0.3403, 0.7456, 0.3445, 0.7998, 0.6326, 0.4875, 0.6756, 0.3674, 0.3504, 0.3976, 0.03947, 0.3674, 0.3504, -0.01075, 0.3403, -0.07419, 0.03947, 0.8693, 0.04473, 0.7456, 0.3445, 0.3674, 0.3504, 0.3976, 0.03947])
me_plane_020.materials.append(mat_decoration_vegetation_tree_palm_1_leave_2)
me_plane_020.use_remesh_preserve_volume = False
me_plane_020.use_remesh_preserve_attributes = False
me_plane_020.use_mirror_vertex_groups = False
me_plane_020.update()
me_plane_019 = bpy.data.meshes.new('Plane.019')
me_plane_019.from_pydata([(0.0, -0.75, -0.1965), (1.946, -0.4583, -0.3707), (0.0, 0.75, -0.1965), (1.946, 0.4583, -0.3707), (-5.96e-08, 0.0, 4.768e-07), (2.053, -5.96e-08, -0.2696), (1.218, -0.6393, -0.2417), (1.218, 0.6393, -0.2417), (1.296, -1.49e-08, -0.05202), (0.6966, 0.6574, -0.1961), (0.7265, -2.98e-08, -0.000655), (0.6966, -0.6574, -0.1961)], [], [(8, 5, 3, 7), (6, 1, 5, 8), (10, 8, 7, 9), (11, 6, 8, 10), (4, 10, 9, 2), (0, 11, 10, 4)])
_uv = me_plane_019.uv_layers.new(name='UVMap')
_uv.uv.foreach_set('vector', [0.5117, 0.6958, 0.7996, 1.011, 0.5552, 1.024, 0.0351, 0.7153, 0.7964, 0.6435, 0.9925, 0.9318, 0.7996, 1.011, 0.5117, 0.6958, 0.3731, 0.3968, 0.5117, 0.6958, 0.0351, 0.7153, 0.003157, 0.3852, 0.7431, 0.3901, 0.7964, 0.6435, 0.5117, 0.6958, 0.3731, 0.3968, 0.4062, 0.04562, 0.3731, 0.3968, 0.003157, 0.3852, 0.0309, 0.02416, 0.7804, 0.07207, 0.7431, 0.3901, 0.3731, 0.3968, 0.4062, 0.04562])
me_plane_019.materials.append(mat_decoration_vegetation_tree_palm_1_leave_2)
me_plane_019.use_remesh_preserve_volume = False
me_plane_019.use_remesh_preserve_attributes = False
me_plane_019.use_mirror_vertex_groups = False
me_plane_019.update()
me_plane_018 = bpy.data.meshes.new('Plane.018')
me_plane_018.from_pydata([(0.0, -0.75, -0.1965), (1.946, -0.4583, -0.3707), (0.0, 0.75, -0.1965), (1.946, 0.4583, -0.3707), (-5.96e-08, 0.0, 4.768e-07), (2.053, -5.96e-08, -0.2696), (1.218, -0.6393, -0.2417), (1.218, 0.6393, -0.2417), (1.296, -1.49e-08, -0.05202), (0.6966, 0.6574, -0.1961), (0.7265, -2.98e-08, -0.000655), (0.6966, -0.6574, -0.1961)], [], [(8, 5, 3, 7), (6, 1, 5, 8), (10, 8, 7, 9), (11, 6, 8, 10), (4, 10, 9, 2), (0, 11, 10, 4)])
_uv = me_plane_018.uv_layers.new(name='UVMap')
_uv.uv.foreach_set('vector', [0.4929, 0.6818, 0.7839, 1.009, 0.5474, 1.032, 0.0468, 0.704, 0.7855, 0.6177, 0.9539, 0.9201, 0.7839, 1.009, 0.4929, 0.6818, 0.381, 0.4105, 0.4929, 0.6818, 0.0468, 0.704, 0.01981, 0.398, 0.7711, 0.4033, 0.7855, 0.6177, 0.4929, 0.6818, 0.381, 0.4105, 0.3997, 0.05131, 0.381, 0.4105, 0.01981, 0.398, 0.02713, 0.05131, 0.7625, 0.05649, 0.7711, 0.4033, 0.381, 0.4105, 0.3997, 0.05131])
me_plane_018.materials.append(mat_decoration_vegetation_tree_palm_1_leave_2)
me_plane_018.use_remesh_preserve_volume = False
me_plane_018.use_remesh_preserve_attributes = False
me_plane_018.use_mirror_vertex_groups = False
me_plane_018.update()
me_plane_017 = bpy.data.meshes.new('Plane.017')
me_plane_017.from_pydata([(0.0, -0.75, -0.1965), (1.946, -0.4583, -0.3707), (0.0, 0.75, -0.1965), (1.946, 0.4583, -0.3707), (-5.96e-08, 0.0, 4.768e-07), (2.053, -5.96e-08, -0.2696), (1.218, -0.6393, -0.2417), (1.218, 0.6393, -0.2417), (1.296, -1.49e-08, -0.05202), (0.6966, 0.6574, -0.1961), (0.7265, -2.98e-08, -0.000655), (0.6966, -0.6574, -0.1961)], [], [(8, 5, 3, 7), (6, 1, 5, 8), (10, 8, 7, 9), (11, 6, 8, 10), (4, 10, 9, 2), (0, 11, 10, 4)])
_uv = me_plane_017.uv_layers.new(name='UVMap')
_uv.uv.foreach_set('vector', [0.4849, 0.6737, 0.7814, 1.014, 0.4719, 1.037, 0.02749, 0.6528, 0.7793, 0.6569, 1.038, 0.9201, 0.7814, 1.014, 0.4849, 0.6737, 0.3697, 0.3842, 0.4849, 0.6737, 0.02749, 0.6528, 0.0308, 0.3698, 0.7567, 0.3737, 0.7793, 0.6569, 0.4849, 0.6737, 0.3697, 0.3842, 0.4138, 0.01449, 0.3697, 0.3842, 0.0308, 0.3698, 0.0006538, 0.01449, 0.8269, 0.01896, 0.7567, 0.3737, 0.3697, 0.3842, 0.4138, 0.01449])
me_plane_017.materials.append(mat_decoration_vegetation_tree_palm_1_leave_2)
me_plane_017.use_remesh_preserve_volume = False
me_plane_017.use_remesh_preserve_attributes = False
me_plane_017.use_mirror_vertex_groups = False
me_plane_017.update()
me_cylinder_002 = bpy.data.meshes.new('Cylinder.002')
me_cylinder_002.from_pydata([(0.0, 1.0, -1.0), (-2.427e-09, 0.6742, 1.0), (0.7071, 0.7071, -1.0), (0.4767, 0.4767, 1.0), (1.0, -4.371e-08, -1.0), (0.6742, -2.947e-08, 1.0), (0.7071, -0.7071, -1.0), (0.4767, -0.4767, 1.0), (-8.742e-08, -1.0, -1.0), (-6.137e-08, -0.6742, 1.0), (-0.7071, -0.7071, -1.0), (-0.4767, -0.4767, 1.0), (-1.0, 1.192e-08, -1.0), (-0.6742, 8.04e-09, 1.0), (-0.7071, 0.7071, -1.0), (-0.4767, 0.4767, 1.0)], [], [(0, 1, 3, 2), (2, 3, 5, 4), (4, 5, 7, 6), (6, 7, 9, 8), (8, 9, 11, 10), (10, 11, 13, 12), (3, 1, 15, 13, 11, 9, 7, 5), (14, 15, 1, 0), (12, 13, 15, 14)])
_uv = me_cylinder_002.uv_layers.new(name='UVMap')
_uv.uv.foreach_set('vector', [0.5673, 0.6639, 0.5267, 0.5652, 0.5643, 0.5252, 0.6633, 0.5678, 0.6633, 0.5678, 0.5643, 0.5252, 0.5633, 0.4702, 0.6633, 0.4321, 0.6633, 0.4321, 0.5633, 0.4702, 0.5249, 0.4325, 0.5673, 0.3361, 0.5673, 0.3361, 0.5249, 0.4325, 0.472, 0.4343, 0.4315, 0.3364, 0.4315, 0.3364, 0.472, 0.4343, 0.4374, 0.4762, 0.336, 0.4327, 0.336, 0.4327, 0.4374, 0.4762, 0.4349, 0.5305, 0.3358, 0.5674, 0.5643, 0.5252, 0.5267, 0.5652, 0.4729, 0.5673, 0.4349, 0.5305, 0.4374, 0.4762, 0.472, 0.4343, 0.5249, 0.4325, 0.5633, 0.4702, 0.4314, 0.6637, 0.4729, 0.5673, 0.5267, 0.5652, 0.5673, 0.6639, 0.3358, 0.5674, 0.4349, 0.5305, 0.4729, 0.5673, 0.4314, 0.6637])
me_cylinder_002.materials.append(mat_decoration_vegetation_tree_palm_1_stomp)
me_cylinder_002.use_remesh_preserve_volume = False
me_cylinder_002.use_remesh_preserve_attributes = False
me_cylinder_002.use_mirror_vertex_groups = False
me_cylinder_002.update()
me_plane_016 = bpy.data.meshes.new('Plane.016')
me_plane_016.from_pydata([(0.0, -0.75, -0.1965), (1.946, -0.4583, -0.3707), (0.0, 0.75, -0.1965), (1.946, 0.4583, -0.3707), (-5.96e-08, 0.0, 4.768e-07), (2.053, -5.96e-08, -0.2696), (1.218, -0.6393, -0.2417), (1.218, 0.6393, -0.2417), (1.296, -1.49e-08, -0.05202), (0.6966, 0.6574, -0.1961), (0.7265, -2.98e-08, -0.000655), (0.6966, -0.6574, -0.1961)], [], [(8, 5, 3, 7), (6, 1, 5, 8), (10, 8, 7, 9), (11, 6, 8, 10), (4, 10, 9, 2), (0, 11, 10, 4)])
_uv = me_plane_016.uv_layers.new(name='UVMap')
_uv.uv.foreach_set('vector', [0.4875, 0.6756, 0.7853, 1.011, 0.5208, 1.027, 0.0947, 0.6929, 0.7998, 0.6326, 1.006, 0.9324, 0.7853, 1.011, 0.4875, 0.6756, 0.3674, 0.3504, 0.4875, 0.6756, 0.0947, 0.6929, -0.01075, 0.3403, 0.7456, 0.3445, 0.7998, 0.6326, 0.4875, 0.6756, 0.3674, 0.3504, 0.3976, 0.03947, 0.3674, 0.3504, -0.01075, 0.3403, -0.07419, 0.03947, 0.8693, 0.04473, 0.7456, 0.3445, 0.3674, 0.3504, 0.3976, 0.03947])
me_plane_016.materials.append(mat_decoration_vegetation_tree_palm_1_leave_2)
me_plane_016.use_remesh_preserve_volume = False
me_plane_016.use_remesh_preserve_attributes = False
me_plane_016.use_mirror_vertex_groups = False
me_plane_016.update()
me_plane_015 = bpy.data.meshes.new('Plane.015')
me_plane_015.from_pydata([(0.0, -0.75, -0.1965), (1.946, -0.4583, -0.3707), (0.0, 0.75, -0.1965), (1.946, 0.4583, -0.3707), (-5.96e-08, 0.0, 4.768e-07), (2.053, -5.96e-08, -0.2696), (1.218, -0.6393, -0.2417), (1.218, 0.6393, -0.2417), (1.296, -1.49e-08, -0.05202), (0.6966, 0.6574, -0.1961), (0.7265, -2.98e-08, -0.000655), (0.6966, -0.6574, -0.1961)], [], [(8, 5, 3, 7), (6, 1, 5, 8), (10, 8, 7, 9), (11, 6, 8, 10), (4, 10, 9, 2), (0, 11, 10, 4)])
_uv = me_plane_015.uv_layers.new(name='UVMap')
_uv.uv.foreach_set('vector', [0.4875, 0.6756, 0.7853, 1.011, 0.5208, 1.027, 0.0947, 0.6929, 0.7998, 0.6326, 1.006, 0.9324, 0.7853, 1.011, 0.4875, 0.6756, 0.3674, 0.3504, 0.4875, 0.6756, 0.0947, 0.6929, -0.01075, 0.3403, 0.7456, 0.3445, 0.7998, 0.6326, 0.4875, 0.6756, 0.3674, 0.3504, 0.3976, 0.03947, 0.3674, 0.3504, -0.01075, 0.3403, -0.07419, 0.03947, 0.8693, 0.04473, 0.7456, 0.3445, 0.3674, 0.3504, 0.3976, 0.03947])
me_plane_015.materials.append(mat_decoration_vegetation_tree_palm_1_leave_2)
me_plane_015.use_remesh_preserve_volume = False
me_plane_015.use_remesh_preserve_attributes = False
me_plane_015.use_mirror_vertex_groups = False
me_plane_015.update()
me_plane_014 = bpy.data.meshes.new('Plane.014')
me_plane_014.from_pydata([(0.0, -0.75, -0.1965), (1.946, -0.4583, -0.3707), (0.0, 0.75, -0.1965), (1.946, 0.4583, -0.3707), (-5.96e-08, 0.0, 4.768e-07), (2.053, -5.96e-08, -0.2696), (1.218, -0.6393, -0.2417), (1.218, 0.6393, -0.2417), (1.296, -1.49e-08, -0.05202), (0.6966, 0.6574, -0.1961), (0.7265, -2.98e-08, -0.000655), (0.6966, -0.6574, -0.1961)], [], [(8, 5, 3, 7), (6, 1, 5, 8), (10, 8, 7, 9), (11, 6, 8, 10), (4, 10, 9, 2), (0, 11, 10, 4)])
_uv = me_plane_014.uv_layers.new(name='UVMap')
_uv.uv.foreach_set('vector', [0.4875, 0.6756, 0.7853, 1.011, 0.5208, 1.027, 0.0947, 0.6929, 0.7998, 0.6326, 1.006, 0.9324, 0.7853, 1.011, 0.4875, 0.6756, 0.3674, 0.3504, 0.4875, 0.6756, 0.0947, 0.6929, -0.01075, 0.3403, 0.7456, 0.3445, 0.7998, 0.6326, 0.4875, 0.6756, 0.3674, 0.3504, 0.3976, 0.03947, 0.3674, 0.3504, -0.01075, 0.3403, -0.07419, 0.03947, 0.8693, 0.04473, 0.7456, 0.3445, 0.3674, 0.3504, 0.3976, 0.03947])
me_plane_014.materials.append(mat_decoration_vegetation_tree_palm_1_leave_2)
me_plane_014.use_remesh_preserve_volume = False
me_plane_014.use_remesh_preserve_attributes = False
me_plane_014.use_mirror_vertex_groups = False
me_plane_014.update()
me_plane_013 = bpy.data.meshes.new('Plane.013')
me_plane_013.from_pydata([(0.0, -0.75, -0.1965), (1.946, -0.4583, -0.3707), (0.0, 0.75, -0.1965), (1.946, 0.4583, -0.3707), (-5.96e-08, 0.0, 4.768e-07), (2.053, -5.96e-08, -0.2696), (1.218, -0.6393, -0.2417), (1.218, 0.6393, -0.2417), (1.296, -1.49e-08, -0.05202), (0.6966, 0.6574, -0.1961), (0.7265, -2.98e-08, -0.000655), (0.6966, -0.6574, -0.1961)], [], [(8, 5, 3, 7), (6, 1, 5, 8), (10, 8, 7, 9), (11, 6, 8, 10), (4, 10, 9, 2), (0, 11, 10, 4)])
_uv = me_plane_013.uv_layers.new(name='UVMap')
_uv.uv.foreach_set('vector', [0.4875, 0.6756, 0.7853, 1.011, 0.5208, 1.027, 0.0947, 0.6929, 0.7998, 0.6326, 1.006, 0.9324, 0.7853, 1.011, 0.4875, 0.6756, 0.3674, 0.3504, 0.4875, 0.6756, 0.0947, 0.6929, -0.01075, 0.3403, 0.7456, 0.3445, 0.7998, 0.6326, 0.4875, 0.6756, 0.3674, 0.3504, 0.3976, 0.03947, 0.3674, 0.3504, -0.01075, 0.3403, -0.07419, 0.03947, 0.8693, 0.04473, 0.7456, 0.3445, 0.3674, 0.3504, 0.3976, 0.03947])
me_plane_013.materials.append(mat_decoration_vegetation_tree_palm_1_leave_2)
me_plane_013.use_remesh_preserve_volume = False
me_plane_013.use_remesh_preserve_attributes = False
me_plane_013.use_mirror_vertex_groups = False
me_plane_013.update()

# ---- curves / text
cu_nurbspath_001 = bpy.data.curves.new('NurbsPath.001', 'CURVE')
cu_nurbspath_001.dimensions = '3D'
_sp = cu_nurbspath_001.splines.new('NURBS'); _sp.points.add(5)
_sp.points.foreach_set('co', [-2.59, 7.884e-08, 0.00304, 1.0, -2.0, 0.0, 0.0, 1.0, -0.9646, -5.779e-08, 0.3948, 1.0, -0.1296, -0.1414, 0.4714, 1.0, 1.342, -0.4537, 0.7424, 1.0, 2.731, -1.867e-07, 0.6717, 1.0])
_sp.order_u = 5
_sp.order_v = 0
_sp.use_endpoint_u = True
cu_nurbspath_001.use_path = True
cu_nurbspath_001.use_path_clamp = True
cu_nurbspath_001.bevel_resolution = 0
cu_nurbspath_001.fill_mode = 'HALF'

# ---- objects
ob_plane_012 = bpy.data.objects.new('Plane.012', me_plane_012)
ob_plane_011 = bpy.data.objects.new('Plane.011', me_plane_011)
ob_plane_010 = bpy.data.objects.new('Plane.010', me_plane_010)
ob_plane_009 = bpy.data.objects.new('Plane.009', me_plane_009)
ob_cylinder_001 = bpy.data.objects.new('Cylinder.001', me_cylinder_001)
ob_plane_008 = bpy.data.objects.new('Plane.008', me_plane_008)
ob_plane_007 = bpy.data.objects.new('Plane.007', me_plane_007)
ob_plane_006 = bpy.data.objects.new('Plane.006', me_plane_006)
ob_plane_005 = bpy.data.objects.new('Plane.005', me_plane_005)
ob_plane_004 = bpy.data.objects.new('Plane.004', me_plane_004)
ob_plane_003 = bpy.data.objects.new('Plane.003', me_plane_003)
ob_plane_002 = bpy.data.objects.new('Plane.002', me_plane_002)
ob_plane_001 = bpy.data.objects.new('Plane.001', me_plane_001)
ob_plane = bpy.data.objects.new('Plane', me_plane)
ob_cylinder = bpy.data.objects.new('Cylinder', me_cylinder)
ob_nurbspath_001 = bpy.data.objects.new('NurbsPath.001', cu_nurbspath_001)
ob_cylinder_003 = bpy.data.objects.new('Cylinder.003', me_cylinder_003)
ob_plane_025 = bpy.data.objects.new('Plane.025', me_plane_025)
ob_plane_024 = bpy.data.objects.new('Plane.024', me_plane_024)
ob_plane_023 = bpy.data.objects.new('Plane.023', me_plane_023)
ob_plane_022 = bpy.data.objects.new('Plane.022', me_plane_022)
ob_plane_021 = bpy.data.objects.new('Plane.021', me_plane_021)
ob_plane_020 = bpy.data.objects.new('Plane.020', me_plane_020)
ob_plane_019 = bpy.data.objects.new('Plane.019', me_plane_019)
ob_plane_018 = bpy.data.objects.new('Plane.018', me_plane_018)
ob_plane_017 = bpy.data.objects.new('Plane.017', me_plane_017)
ob_cylinder_002 = bpy.data.objects.new('Cylinder.002', me_cylinder_002)
ob_plane_016 = bpy.data.objects.new('Plane.016', me_plane_016)
ob_plane_015 = bpy.data.objects.new('Plane.015', me_plane_015)
ob_plane_014 = bpy.data.objects.new('Plane.014', me_plane_014)
ob_plane_013 = bpy.data.objects.new('Plane.013', me_plane_013)

# ---- transforms, parenting, visibility, modifiers, constraints
ob_plane_012.location = (-0.6812, -0.06417, 4.37)
ob_plane_012.rotation_euler = (0.0, 0.1938, -6.606)
ob_plane_012.scale = (0.5143, 0.1887, 0.7845)
ob_plane_012.lineart.crease_threshold = 0.0
ob_plane_011.location = (-0.6812, -0.06417, 4.317)
ob_plane_011.rotation_euler = (-0.04864, 0.4481, -4.9)
ob_plane_011.scale = (0.5744, 0.1894, 0.7882)
ob_plane_011.lineart.crease_threshold = 0.0
ob_plane_010.location = (-0.6812, -0.06417, 4.452)
ob_plane_010.rotation_euler = (0.02366, 0.2915, -2.908)
ob_plane_010.scale = (0.6054, 0.1887, 0.7845)
ob_plane_010.lineart.crease_threshold = 0.0
ob_plane_009.location = (-0.6812, -0.06417, 4.452)
ob_plane_009.rotation_euler = (0.0, 0.1938, 0.5599)
ob_plane_009.scale = (0.5143, 0.1887, 0.7845)
ob_plane_009.lineart.crease_threshold = 0.0
ob_cylinder_001.location = (-0.683, -0.07051, 4.528)
ob_cylinder_001.rotation_euler = (-0.1306, 0.0, 0.0)
ob_cylinder_001.scale = (0.08843, 0.08869, 0.1397)
ob_cylinder_001.lineart.crease_threshold = 0.0
ob_plane_008.location = (-0.6812, -0.06417, 4.666)
ob_plane_008.rotation_euler = (0.0, 0.1938, 4.415)
ob_plane_008.scale = (0.5143, 0.1887, 0.7845)
ob_plane_008.lineart.crease_threshold = 0.0
ob_plane_007.location = (-0.6812, -0.06417, 4.666)
ob_plane_007.rotation_euler = (0.0, 0.1938, 3.002)
ob_plane_007.scale = (0.5973, 0.1887, 0.7845)
ob_plane_007.lineart.crease_threshold = 0.0
ob_plane_006.location = (-0.6812, -0.06417, 4.669)
ob_plane_006.rotation_euler = (0.0, 0.1938, 1.744)
ob_plane_006.scale = (0.5143, 0.1887, 0.7845)
ob_plane_006.lineart.crease_threshold = 0.0
ob_plane_005.location = (-0.6812, -0.06417, 4.679)
ob_plane_005.rotation_euler = (0.0, 0.1938, -0.6904)
ob_plane_005.scale = (0.6514, 0.1887, 0.7845)
ob_plane_005.lineart.crease_threshold = 0.0
ob_plane_004.location = (-0.6555, -0.02342, 4.629)
ob_plane_004.rotation_euler = (0.0, 0.1938, 1.076)
ob_plane_004.scale = (0.6555, 0.2405, 1.0)
ob_plane_004.lineart.crease_threshold = 0.0
ob_plane_003.location = (-0.7337, -0.06073, 4.629)
ob_plane_003.rotation_euler = (0.0, 0.3692, -4.182)
ob_plane_003.scale = (0.6555, 0.2405, 1.0)
ob_plane_003.lineart.crease_threshold = 0.0
ob_plane_002.location = (-0.6814, -0.1143, 4.629)
ob_plane_002.rotation_euler = (0.1853, 0.3319, -2.446)
ob_plane_002.scale = (0.6555, 0.2405, 1.0)
ob_plane_002.lineart.crease_threshold = 0.0
ob_plane_001.location = (-0.6349, -0.07381, 4.629)
ob_plane_001.rotation_euler = (0.0, 0.0, -1.154)
ob_plane_001.scale = (0.6555, 0.2405, 1.0)
ob_plane_001.lineart.crease_threshold = 0.0
ob_plane.location = (-0.6555, -0.02342, 4.629)
ob_plane.rotation_euler = (0.0, 0.1938, 0.0)
ob_plane.scale = (0.6555, 0.2405, 1.0)
ob_plane.lineart.crease_threshold = 0.0
ob_cylinder.location = (0.0, 0.0, 1.983)
ob_cylinder.scale = (0.1546, 0.1546, 0.2025)
ob_cylinder.lineart.crease_threshold = 0.0
_m = ob_cylinder.modifiers.new('Decimate', 'DECIMATE')
_m.ratio = 0.5
ob_nurbspath_001.location = (0.0, 0.0, 2.0)
ob_nurbspath_001.rotation_euler = (-1.344e-07, -1.571, 0.0)
ob_nurbspath_001.lineart.crease_threshold = 0.0
ob_cylinder_003.location = (0.0, 0.0, 1.983)
ob_cylinder_003.scale = (0.1546, 0.1546, 0.2025)
ob_cylinder_003.lineart.crease_threshold = 0.0
_m = ob_cylinder_003.modifiers.new('Array', 'ARRAY')
_m.count = 15
_m.constant_offset_displace = (0.0, 0.0, 0.0)
_m.relative_offset_displace = (0.0, 0.0, 0.7)
_m = ob_cylinder_003.modifiers.new('Curve', 'CURVE')
_m.object = ob_nurbspath_001
ob_plane_025.location = (-0.6555, -0.02342, 4.664)
ob_plane_025.rotation_euler = (0.0, 0.1938, 0.0)
ob_plane_025.scale = (0.6555, 0.2405, 1.0)
ob_plane_025.lineart.crease_threshold = 0.0
ob_plane_024.location = (-0.6349, -0.07381, 4.664)
ob_plane_024.rotation_euler = (0.0, 0.0, -1.154)
ob_plane_024.scale = (0.6555, 0.2405, 1.0)
ob_plane_024.lineart.crease_threshold = 0.0
ob_plane_023.location = (-0.6814, -0.1143, 4.664)
ob_plane_023.rotation_euler = (0.1853, 0.3319, -2.446)
ob_plane_023.scale = (0.6555, 0.2405, 1.0)
ob_plane_023.lineart.crease_threshold = 0.0
ob_plane_022.location = (-0.7337, -0.06073, 4.664)
ob_plane_022.rotation_euler = (0.0, 0.3692, -4.182)
ob_plane_022.scale = (0.6555, 0.2405, 1.0)
ob_plane_022.lineart.crease_threshold = 0.0
ob_plane_021.location = (-0.6555, -0.02342, 4.664)
ob_plane_021.rotation_euler = (0.0, 0.1938, 1.076)
ob_plane_021.scale = (0.6555, 0.2405, 1.0)
ob_plane_021.lineart.crease_threshold = 0.0
ob_plane_020.location = (-0.6812, -0.06417, 4.714)
ob_plane_020.rotation_euler = (0.0, 0.1938, -0.6904)
ob_plane_020.scale = (0.6514, 0.1887, 0.7845)
ob_plane_020.lineart.crease_threshold = 0.0
ob_plane_019.location = (-0.6812, -0.06417, 4.705)
ob_plane_019.rotation_euler = (0.0, 0.1938, 1.744)
ob_plane_019.scale = (0.5143, 0.1887, 0.7845)
ob_plane_019.lineart.crease_threshold = 0.0
ob_plane_018.location = (-0.6812, -0.06417, 4.702)
ob_plane_018.rotation_euler = (0.0, 0.1938, 3.002)
ob_plane_018.scale = (0.5973, 0.1887, 0.7845)
ob_plane_018.lineart.crease_threshold = 0.0
ob_plane_017.location = (-0.6812, -0.06417, 4.701)
ob_plane_017.rotation_euler = (0.0, 0.1938, 4.415)
ob_plane_017.scale = (0.5143, 0.1887, 0.7845)
ob_plane_017.lineart.crease_threshold = 0.0
ob_cylinder_002.location = (-0.683, -0.07051, 4.564)
ob_cylinder_002.rotation_euler = (-0.1306, 0.0, 0.0)
ob_cylinder_002.scale = (0.104, 0.104, 0.1401)
ob_cylinder_002.lineart.crease_threshold = 0.0
ob_plane_016.location = (-0.6812, -0.06417, 4.487)
ob_plane_016.rotation_euler = (0.0, 0.1938, 0.5599)
ob_plane_016.scale = (0.5143, 0.1887, 0.7845)
ob_plane_016.lineart.crease_threshold = 0.0
ob_plane_015.location = (-0.6812, -0.06417, 4.487)
ob_plane_015.rotation_euler = (0.02366, 0.2915, -2.908)
ob_plane_015.scale = (0.6054, 0.1887, 0.7845)
ob_plane_015.lineart.crease_threshold = 0.0
ob_plane_014.location = (-0.6812, -0.06417, 4.353)
ob_plane_014.rotation_euler = (-0.04864, 0.4481, -4.9)
ob_plane_014.scale = (0.5744, 0.1894, 0.7882)
ob_plane_014.lineart.crease_threshold = 0.0
ob_plane_013.location = (-0.6812, -0.06417, 4.406)
ob_plane_013.rotation_euler = (0.0, 0.1938, -6.606)
ob_plane_013.scale = (0.5143, 0.1887, 0.7845)
ob_plane_013.lineart.crease_threshold = 0.0

# ---- collection membership
col_collection_1.objects.link(ob_plane_012)
col_collection_1.objects.link(ob_plane_011)
col_collection_1.objects.link(ob_plane_010)
col_collection_1.objects.link(ob_plane_009)
col_collection_1.objects.link(ob_cylinder_001)
col_collection_1.objects.link(ob_plane_008)
col_collection_1.objects.link(ob_plane_007)
col_collection_1.objects.link(ob_plane_006)
col_collection_1.objects.link(ob_plane_005)
col_collection_1.objects.link(ob_plane_004)
col_collection_1.objects.link(ob_plane_003)
col_collection_1.objects.link(ob_plane_002)
col_collection_1.objects.link(ob_plane_001)
col_collection_1.objects.link(ob_plane)
col_collection_1.objects.link(ob_cylinder)
col_collection_2.objects.link(ob_nurbspath_001)
col_collection_2.objects.link(ob_cylinder_003)
col_collection_2.objects.link(ob_plane_025)
col_collection_2.objects.link(ob_plane_024)
col_collection_2.objects.link(ob_plane_023)
col_collection_2.objects.link(ob_plane_022)
col_collection_2.objects.link(ob_plane_021)
col_collection_2.objects.link(ob_plane_020)
col_collection_2.objects.link(ob_plane_019)
col_collection_2.objects.link(ob_plane_018)
col_collection_2.objects.link(ob_plane_017)
col_collection_2.objects.link(ob_cylinder_002)
col_collection_2.objects.link(ob_plane_016)
col_collection_2.objects.link(ob_plane_015)
col_collection_2.objects.link(ob_plane_014)
col_collection_2.objects.link(ob_plane_013)

# ---- scene / render settings (as saved in the file)
scene.frame_start = 1; scene.frame_end = 250; scene.frame_set(1)
scene.render.engine = 'CYCLES'
scene.render.resolution_percentage = 50
scene.render.dither_intensity = 0.0
scene.cycles.use_denoising = False
scene.cycles.samples = 10
scene.cycles.sampling_pattern = 'TABULATED_SOBOL'
scene.cycles.light_sampling_threshold = 0.0
scene.cycles.use_adaptive_sampling = False
scene.cycles.use_light_tree = False
scene.cycles.blur_glossy = 0.0
scene.cycles.volume_bounces = 1
scene.cycles.pixel_filter_type = 'GAUSSIAN'
scene.cycles.sample_clamp_indirect = 0.0
scene.view_settings.view_transform = 'Standard'
bpy.context.view_layer.update()

# ---- added for rendering (the .blend has no active camera and no usable light): camera, sun
cam_auto = bpy.data.cameras.new('AutoCamera')
cam_auto.lens = 50.0
cam_auto.sensor_width = 36.0
cam_auto.clip_end = 1000.0
ob_auto_camera = bpy.data.objects.new('AutoCamera', cam_auto)
scene.collection.objects.link(ob_auto_camera)
ob_auto_camera.location = (8.99914, -10.8403, 8.98241)
ob_auto_camera.rotation_euler = (1.09748, -7.21219e-08, 0.694738)
scene.camera = ob_auto_camera
light_auto_sun = bpy.data.lights.new('AutoSun', 'SUN')
light_auto_sun.energy = 3.0
light_auto_sun.angle = 0.0523599
ob_auto_sun = bpy.data.objects.new('AutoSun', light_auto_sun)
scene.collection.objects.link(ob_auto_sun)
ob_auto_sun.rotation_euler = (0.872665, 0.174533, 0.523599)
bpy.context.view_layer.update()
